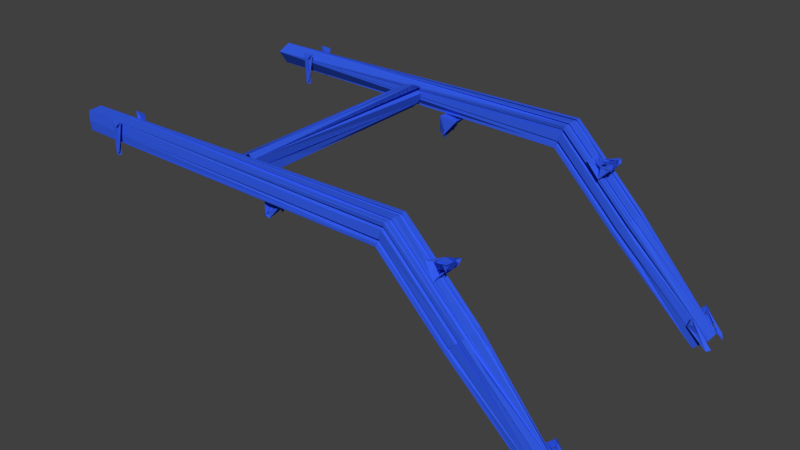 # Source: arms_simple.blend  (saved by Blender 2.77.0; exported with 4.5.12 LTS)
import bpy
from mathutils import Matrix  # noqa: F401  (used for matrix-valued properties, if any)

bpy.ops.wm.read_factory_settings(use_empty=True)
scene = bpy.context.scene
scene.name = 'Scene'

# ---- collections
col_collection_1 = bpy.data.collections.new('Collection 1'); scene.collection.children.link(col_collection_1)

# ---- materials (node trees are filled in below, after node groups)
mat_material = bpy.data.materials.new('Material')
mat_material.alpha_threshold = 0.0
mat_material.use_transparent_shadow = False
mat_material.diffuse_color = (0.03482, 0.1092, 0.8, 1.0)
mat_material.roughness = 0.5

# ---- material node trees

# ---- world
world_world = bpy.data.worlds.new('World'); scene.world = world_world
world_world.color = (0.05088, 0.05088, 0.05088)
world_world.use_sun_shadow = False
world_world.sun_shadow_jitter_overblur = 0.0
world_world.cycles.sampling_method = 'MANUAL'

# ---- meshes
me_arms = bpy.data.meshes.new('arms')
me_arms.from_pydata([(0.2565, 0.01992, -0.2815), (0.2587, 0.0306, -0.3119), (0.209, 0.02438, -0.2952), (0.2486, -0.008255, 0.07992), (0.2486, 0.0115, 0.06551), (0.2534, -0.00365, 0.07157), (0.252, -0.0001781, 0.07971), (0.2585, -0.005489, 0.08247), (0.2585, -0.009427, 0.07336), (0.2585, 0.003004, 0.0728), (0.2585, 0.02565, 0.04358), (0.2185, 0.02606, 0.04435), (0.2585, 0.02827, 0.08289), (0.2423, 0.02827, 0.07498), (0.237, 0.02509, 0.0783), (0.2175, 0.02943, 0.0767), (0.2421, 0.02533, 0.05323), (0.2359, 0.02509, 0.0725), (0.2385, 0.02509, 0.04904), (0.2449, 0.02192, 0.07818), (0.2283, 0.005507, 0.08339), (0.2185, -0.009515, 0.08071), (0.2283, -0.009553, 0.07243), (0.2185, 0.002916, 0.07055), (0.2305, 0.0216, 0.0568), (0.2185, -0.003289, 0.07879), (0.2242, -0.001838, 0.07523), (0.2283, -0.005173, 0.07539), (-0.2132, 0.03619, -0.2864), (-0.2232, 0.01509, -0.2981), (-0.268, 0.02448, -0.2953), (-0.2209, -0.01758, 0.07445), (-0.2196, 0.01391, 0.08018), (-0.269, -0.003484, 0.07665), (0.2204, -0.2722, -0.5245), (0.2231, -0.2293, -0.4682), (0.2205, -0.2113, -0.4861), (0.2253, -0.2113, -0.4861), (0.2227, -0.2258, -0.4861), (0.2205, -0.2318, -0.4831), (0.2222, -0.2436, -0.5042), (0.2236, -0.2306, -0.4896), (0.2176, -0.2606, -0.5212), (0.2232, -0.2482, -0.5004), (0.2253, -0.2305, -0.4827), (0.2271, -0.2612, -0.5187), (0.2824, -0.2661, -0.5215), (0.2785, -0.2295, -0.4723), (0.2801, -0.2113, -0.4861), (0.2753, -0.2234, -0.4871), (0.2801, -0.236, -0.4997), (0.2801, -0.2268, -0.4831), (0.2778, -0.2293, -0.4897), (0.2781, -0.2453, -0.5075), (0.2753, -0.2325, -0.4839), (0.2777, -0.2648, -0.5293), (0.2753, -0.2453, -0.5012), (0.2529, 0.001771, 0.06675), (0.2617, -0.007948, 0.09068), (0.2079, -0.003484, 0.07665), (-0.2801, -0.2722, -0.5245), (-0.2775, -0.2293, -0.4682), (-0.28, -0.2113, -0.4861), (-0.2753, -0.2113, -0.4861), (-0.2778, -0.2258, -0.4861), (-0.28, -0.2318, -0.4831), (-0.2783, -0.2436, -0.5042), (-0.2769, -0.2306, -0.4896), (-0.2829, -0.2606, -0.5212), (-0.2773, -0.2482, -0.5004), (-0.2753, -0.2305, -0.4827), (-0.2734, -0.2612, -0.5187), (-0.2221, -0.2326, -0.4783), (-0.2205, -0.2113, -0.4861), (-0.2253, -0.2234, -0.4871), (-0.2205, -0.236, -0.4997), (-0.2205, -0.2268, -0.4831), (-0.217, -0.2662, -0.5215), (-0.2227, -0.2293, -0.4897), (-0.2225, -0.2453, -0.5075), (-0.2253, -0.2325, -0.4839), (-0.2249, -0.265, -0.5278), (-0.2253, -0.2453, -0.5012), (-0.2283, -0.008255, 0.07992), (-0.2283, -0.004411, 0.07197), (-0.2249, -0.0001781, 0.07971), (-0.2184, -0.005489, 0.08247), (-0.2184, -0.009427, 0.07336), (-0.2184, 0.003004, 0.0728), (-0.2283, 0.02285, 0.04826), (-0.2184, 0.02565, 0.04358), (-0.2584, 0.02606, 0.04435), (-0.2184, 0.02827, 0.08289), (-0.2346, 0.02827, 0.07498), (-0.2406, 0.02509, 0.07802), (-0.2577, 0.02983, 0.0783), (-0.2347, 0.02509, 0.0528), (-0.2406, 0.0255, 0.07251), (-0.2403, 0.02541, 0.04933), (-0.2319, 0.02192, 0.07756), (-0.2486, 0.005507, 0.08339), (-0.2584, -0.009515, 0.08071), (-0.2486, -0.009553, 0.07243), (-0.2584, 0.002916, 0.07055), (-0.2467, 0.02158, 0.05675), (-0.2584, -0.003289, 0.07879), (-0.2527, -0.001838, 0.07523), (-0.2486, -0.005173, 0.07539), (-0.2272, 0.02909, -0.2996), (-0.2224, 0.02912, -0.297), (-0.2174, 0.02238, -0.3011), (-0.2194, 0.02992, -0.2935), (-0.2193, 0.02032, -0.279), (-0.2174, 0.02709, -0.2514), (-0.2574, 0.0269, -0.2518), (-0.2174, -0.002557, -0.2774), (-0.2341, 0.007176, -0.2738), (-0.2552, 0.007976, -0.281), (-0.2339, 0.01985, -0.259), (-0.2404, 0.005847, -0.272), (-0.2404, 0.01777, -0.257), (-0.2386, 0.02386, -0.2559), (-0.2287, 0.003803, -0.28), (-0.2485, 0.009265, -0.2901), (-0.2574, 0.02296, -0.2997), (-0.2574, 0.03171, -0.2969), (-0.2475, 0.0301, -0.2971), (-0.2475, 0.02288, -0.2902), (-0.2522, 0.02153, -0.2623), (-0.2534, 0.02522, -0.2954), (0.2174, 0.01322, 0.4439), (0.2231, 0.07827, 0.4572), (0.2233, 0.07827, 0.4318), (0.2205, 0.06861, 0.4424), (0.2205, 0.06587, 0.4482), (0.2225, 0.03696, 0.4426), (0.2205, 0.04321, 0.4424), (0.2205, 0.06222, 0.4429), (0.2231, 0.04017, 0.4482), (0.2253, 0.05233, 0.4465), (0.2253, 0.06891, 0.4429), (0.2257, 0.0138, 0.4472), (0.283, 0.011, 0.4482), (0.2779, 0.07827, 0.4572), (0.2779, 0.07827, 0.4318), (0.2801, 0.06526, 0.4482), (0.2801, 0.06891, 0.4429), (0.2824, 0.01945, 0.4408), (0.2782, 0.04143, 0.4481), (0.2773, 0.03683, 0.4431), (0.2801, 0.06252, 0.4424), (0.2753, 0.06587, 0.4482), (0.276, 0.01062, 0.4432), (0.2753, 0.0534, 0.4465), (0.2753, 0.06861, 0.4424), (-0.2253, 0.04509, -0.1828), (-0.2258, 0.04416, -0.1824), (-0.2269, 0.04416, -0.1824), (-0.2266, 0.04405, -0.1824), (-0.2263, 0.04402, -0.1824), (-0.2274, 0.04509, -0.1828), (-0.2278, 0.048, -0.184), (-0.2282, 0.04818, -0.1841), (-0.2287, 0.04815, -0.1841), (-0.2291, 0.04791, -0.184), (-0.2325, 0.04456, -0.1826), (-0.2331, 0.04353, -0.1822), (-0.2334, 0.04231, -0.1817), (-0.2334, 0.03922, -0.1804), (-0.2331, 0.038, -0.1799), (-0.2325, 0.03698, -0.1794), (-0.2291, 0.03363, -0.1781), (-0.2287, 0.03338, -0.178), (-0.2282, 0.03335, -0.1779), (-0.2278, 0.03353, -0.178), (-0.2275, 0.03388, -0.1782), (-0.2274, 0.03434, -0.1784), (-0.2274, 0.03645, -0.1792), (-0.2262, 0.03768, -0.1797), (-0.2253, 0.03645, -0.1792), (-0.2253, 0.03027, -0.1767), (-0.2255, 0.02927, -0.1763), (-0.2273, 0.02827, -0.1758), (-0.2334, 0.02827, -0.1758), (-0.2337, 0.0283, -0.1759), (-0.234, 0.02841, -0.1759), (-0.2344, 0.0288, -0.1761), (-0.2344, 0.02987, -0.1765), (-0.234, 0.03026, -0.1767), (-0.2337, 0.03037, -0.1767), (-0.2334, 0.03041, -0.1767), (-0.2313, 0.03041, -0.1767), (-0.2309, 0.03051, -0.1768), (-0.2305, 0.03082, -0.1769), (-0.2304, 0.03171, -0.1773), (-0.2306, 0.03211, -0.1774), (-0.234, 0.03546, -0.1788), (-0.235, 0.03615, -0.1791), (-0.2362, 0.03639, -0.1792), (-0.2415, 0.03546, -0.1788), (-0.2449, 0.03211, -0.1774), (-0.2451, 0.03172, -0.1773), (-0.2421, 0.03041, -0.1767), (-0.2418, 0.03037, -0.1767), (-0.2415, 0.03026, -0.1767), (-0.2412, 0.02987, -0.1765), (-0.241, 0.02934, -0.1763), (-0.2415, 0.02841, -0.1759), (-0.2421, 0.02827, -0.1758), (-0.2418, 0.0283, -0.1759), (-0.2503, 0.02827, -0.1758), (-0.2584, 0.02827, -0.1758), (-0.2503, 0.03139, 0.5377), (-0.2587, 0.0283, -0.1759), (-0.259, 0.02841, -0.1759), (-0.2594, 0.0288, -0.1761), (-0.2595, 0.02934, -0.1763), (-0.259, 0.03026, -0.1767), (-0.2587, 0.03037, -0.1767), (-0.2584, 0.03041, -0.1767), (-0.2563, 0.03041, -0.1767), (-0.2559, 0.03051, -0.1768), (-0.2555, 0.03082, -0.1769), (-0.2553, 0.03125, -0.1771), (-0.2554, 0.03171, -0.1773), (-0.2556, 0.03211, -0.1774), (-0.259, 0.03546, -0.1788), (-0.26, 0.03615, -0.1791), (-0.2612, 0.03639, -0.1792), (-0.2643, 0.03639, -0.1792), (-0.2665, 0.03546, -0.1788), (-0.2699, 0.03211, -0.1774), (-0.2701, 0.03172, -0.1773), (-0.27, 0.03082, -0.1769), (-0.2696, 0.03052, -0.1768), (-0.2692, 0.03041, -0.1767), (-0.266, 0.02934, -0.1763), (-0.2662, 0.0288, -0.1761), (-0.2671, 0.02827, -0.1758), (-0.2733, 0.02827, -0.1758), (-0.274, 0.02842, -0.1759), (-0.2747, 0.02885, -0.1761), (-0.2751, 0.0295, -0.1763), (-0.2753, 0.03027, -0.1767), (-0.2753, 0.03645, -0.1792), (-0.2747, 0.03737, -0.1796), (-0.2742, 0.03752, -0.1797), (-0.2739, 0.03748, -0.1797), (-0.2737, 0.03737, -0.1796), (-0.2731, 0.03645, -0.1792), (-0.2731, 0.03434, -0.1784), (-0.273, 0.03388, -0.1782), (-0.2727, 0.03353, -0.178), (-0.2723, 0.03335, -0.1779), (-0.2718, 0.03338, -0.178), (-0.2714, 0.03363, -0.1781), (-0.2708, 0.05312, 0.5377), (-0.2681, 0.03698, -0.1794), (-0.2674, 0.038, -0.1799), (-0.2674, 0.04353, -0.1822), (-0.2681, 0.04456, -0.1826), (-0.2714, 0.0479, -0.184), (-0.2718, 0.04815, -0.1841), (-0.2723, 0.04818, -0.1841), (-0.2727, 0.048, -0.184), (-0.273, 0.04765, -0.1839), (-0.2731, 0.0472, -0.1837), (-0.2731, 0.04509, -0.1828), (-0.2737, 0.04416, -0.1824), (-0.2747, 0.04416, -0.1824), (-0.2742, 0.04402, -0.1824), (-0.2739, 0.04405, -0.1824), (-0.2753, 0.04509, -0.1828), (-0.2753, 0.06145, -0.1896), (-0.2753, 0.05327, -0.1862), (-0.2747, 0.06237, -0.19), (-0.2739, 0.06248, -0.19), (-0.2731, 0.06145, -0.1896), (-0.2731, 0.05934, -0.1887), (-0.273, 0.05888, -0.1885), (-0.2727, 0.05853, -0.1884), (-0.2723, 0.05835, -0.1883), (-0.2718, 0.05838, -0.1883), (-0.2714, 0.05863, -0.1884), (-0.2681, 0.06198, -0.1898), (-0.2674, 0.063, -0.1902), (-0.2671, 0.06422, -0.1907), (-0.2671, 0.06731, -0.192), (-0.2674, 0.06853, -0.1925), (-0.2681, 0.06956, -0.1929), (-0.2714, 0.0729, -0.1943), (-0.2718, 0.07315, -0.1944), (-0.2723, 0.07318, -0.1944), (-0.2727, 0.073, -0.1944), (-0.273, 0.07265, -0.1942), (-0.2731, 0.0722, -0.194), (-0.2731, 0.07009, -0.1932), (-0.2747, 0.06916, -0.1928), (-0.2742, 0.06902, -0.1927), (-0.2753, 0.07009, -0.1932), (-0.2753, 0.07627, -0.1957), (-0.275, 0.07727, -0.1961), (-0.2743, 0.078, -0.1964), (-0.2733, 0.07827, -0.1965), (-0.258, 0.07406, 0.5377), (-0.2671, 0.07827, -0.1965), (-0.2668, 0.07823, -0.1965), (-0.266, 0.0772, -0.1961), (-0.2662, 0.07666, -0.1959), (-0.2671, 0.07613, -0.1957), (-0.2668, 0.07616, -0.1957), (-0.2692, 0.07613, -0.1957), (-0.2696, 0.07602, -0.1956), (-0.27, 0.07571, -0.1955), (-0.2701, 0.07482, -0.1951), (-0.2699, 0.07442, -0.195), (-0.2665, 0.07107, -0.1936), (-0.2655, 0.07038, -0.1933), (-0.2643, 0.07014, -0.1932), (-0.2612, 0.07014, -0.1932), (-0.26, 0.07038, -0.1933), (-0.259, 0.07107, -0.1936), (-0.2556, 0.07442, -0.195), (-0.2554, 0.07482, -0.1951), (-0.259, 0.07627, -0.1957), (-0.2594, 0.07666, -0.1959), (-0.2595, 0.0772, -0.1961), (-0.259, 0.07812, -0.1965), (-0.2584, 0.07827, -0.1965), (-0.2503, 0.07827, -0.1965), (-0.2421, 0.07827, -0.1965), (-0.2418, 0.07823, -0.1965), (-0.2415, 0.07812, -0.1965), (-0.2412, 0.07773, -0.1963), (-0.241, 0.0772, -0.1961), (-0.2412, 0.07666, -0.1959), (-0.2415, 0.07627, -0.1957), (-0.2421, 0.07613, -0.1957), (-0.2418, 0.07616, -0.1957), (-0.2442, 0.07613, -0.1957), (-0.2446, 0.07602, -0.1956), (-0.245, 0.07571, -0.1955), (-0.2452, 0.07528, -0.1953), (-0.2451, 0.07482, -0.1951), (-0.2449, 0.07442, -0.195), (-0.2415, 0.07107, -0.1936), (-0.2405, 0.07038, -0.1933), (-0.2393, 0.07014, -0.1932), (-0.2362, 0.07014, -0.1932), (-0.235, 0.07038, -0.1933), (-0.234, 0.07107, -0.1936), (-0.2306, 0.07442, -0.195), (-0.2304, 0.07482, -0.1951), (-0.2303, 0.07528, -0.1953), (-0.2305, 0.07571, -0.1955), (-0.2309, 0.07602, -0.1956), (-0.2313, 0.07613, -0.1957), (-0.2337, 0.07616, -0.1957), (-0.234, 0.07627, -0.1957), (-0.2344, 0.07666, -0.1959), (-0.2345, 0.0772, -0.1961), (-0.234, 0.07812, -0.1965), (-0.2337, 0.07823, -0.1965), (-0.2334, 0.07827, -0.1965), (-0.2273, 0.07827, -0.1965), (-0.2263, 0.078, -0.1964), (-0.2255, 0.07727, -0.1961), (-0.2253, 0.07627, -0.1957), (-0.2294, 0.06106, 0.5377), (-0.2253, 0.07009, -0.1932), (-0.2269, 0.06916, -0.1928), (-0.2263, 0.06902, -0.1927), (-0.2274, 0.07009, -0.1932), (-0.2274, 0.0722, -0.194), (-0.2275, 0.07265, -0.1942), (-0.2278, 0.073, -0.1944), (-0.2282, 0.07318, -0.1944), (-0.2287, 0.07315, -0.1944), (-0.2291, 0.07291, -0.1943), (-0.2325, 0.06956, -0.1929), (-0.2331, 0.06853, -0.1925), (-0.2334, 0.06731, -0.192), (-0.2334, 0.06422, -0.1907), (-0.2331, 0.063, -0.1902), (-0.2325, 0.06198, -0.1898), (-0.2291, 0.05863, -0.1884), (-0.2287, 0.05838, -0.1883), (-0.2282, 0.05835, -0.1883), (-0.2278, 0.05853, -0.1884), (-0.2275, 0.05888, -0.1885), (-0.2274, 0.05934, -0.1887), (-0.2274, 0.06145, -0.1896), (-0.2263, 0.06252, -0.19), (-0.2258, 0.06237, -0.19), (-0.2253, 0.06145, -0.1896), (-0.2275, 0.05582, -0.1872), (-0.2296, 0.05643, -0.1875), (-0.2306, 0.05711, -0.1878), (-0.234, 0.06046, -0.1892), (-0.235, 0.06115, -0.1895), (-0.2362, 0.06139, -0.1896), (-0.2399, 0.06139, -0.1896), (-0.2408, 0.06156, -0.1896), (-0.242, 0.06276, -0.1901), (-0.2421, 0.0636, -0.1905), (-0.2421, 0.06731, -0.192), (-0.2424, 0.06853, -0.1925), (-0.2431, 0.06956, -0.1929), (-0.2464, 0.07289, -0.1943), (-0.2471, 0.07392, -0.1947), (-0.2478, 0.07607, -0.1956), (-0.2524, 0.07613, -0.1957), (-0.2526, 0.0761, -0.1956), (-0.2534, 0.07392, -0.1947), (-0.2541, 0.07289, -0.1943), (-0.2575, 0.06956, -0.1929), (-0.2581, 0.06853, -0.1925), (-0.2584, 0.06731, -0.192), (-0.2584, 0.0636, -0.1905), (-0.2606, 0.06139, -0.1896), (-0.26, 0.06147, -0.1896), (-0.2643, 0.06139, -0.1896), (-0.2655, 0.06115, -0.1895), (-0.2665, 0.06046, -0.1892), (-0.2699, 0.05711, -0.1878), (-0.2709, 0.05643, -0.1875), (-0.2726, 0.05614, -0.1874), (-0.2729, 0.05597, -0.1873), (-0.2731, 0.05573, -0.1872), (-0.2729, 0.05056, -0.1851), (-0.2726, 0.05039, -0.185), (-0.2709, 0.0501, -0.1849), (-0.2699, 0.04942, -0.1846), (-0.2665, 0.04607, -0.1832), (-0.2655, 0.04538, -0.1829), (-0.2643, 0.04514, -0.1828), (-0.2606, 0.04514, -0.1828), (-0.2597, 0.04497, -0.1828), (-0.2586, 0.04378, -0.1823), (-0.2584, 0.04293, -0.1819), (-0.2584, 0.03922, -0.1804), (-0.2581, 0.038, -0.1799), (-0.2575, 0.03698, -0.1794), (-0.2541, 0.03364, -0.1781), (-0.2534, 0.03261, -0.1776), (-0.2527, 0.03046, -0.1767), (-0.2481, 0.03041, -0.1767), (-0.2479, 0.03043, -0.1767), (-0.2471, 0.03261, -0.1776), (-0.2464, 0.03364, -0.1781), (-0.2431, 0.03698, -0.1794), (-0.2424, 0.038, -0.1799), (-0.2421, 0.03922, -0.1804), (-0.2421, 0.04293, -0.1819), (-0.2405, 0.04507, -0.1828), (-0.2399, 0.04514, -0.1828), (-0.2362, 0.04514, -0.1828), (-0.235, 0.04538, -0.1829), (-0.234, 0.04607, -0.1832), (-0.2306, 0.04942, -0.1846), (-0.2296, 0.0501, -0.1849), (-0.2278, 0.05044, -0.185), (-0.2275, 0.05072, -0.1851), (-0.2274, 0.0511, -0.1853), (-0.2615, 0.0636, -0.1905), (-0.2606, 0.06452, -0.1909), (-0.2603, 0.06577, -0.1914), (-0.2606, 0.06702, -0.1919), (-0.2615, 0.06793, -0.1923), (-0.2621, 0.06818, -0.1924), (-0.2628, 0.06827, -0.1924), (-0.2634, 0.06818, -0.1924), (-0.264, 0.06793, -0.1923), (-0.2649, 0.06702, -0.1919), (-0.2653, 0.06577, -0.1914), (-0.2649, 0.06452, -0.1909), (-0.264, 0.0636, -0.1905), (-0.2621, 0.06335, -0.1904), (-0.2628, 0.06327, -0.1903), (-0.2634, 0.06335, -0.1904), (-0.2615, 0.0386, -0.1801), (-0.2606, 0.03952, -0.1805), (-0.2603, 0.04077, -0.181), (-0.2606, 0.04202, -0.1815), (-0.2615, 0.04293, -0.1819), (-0.2621, 0.04318, -0.182), (-0.2628, 0.04327, -0.182), (-0.2634, 0.04318, -0.182), (-0.264, 0.04293, -0.1819), (-0.2649, 0.04202, -0.1815), (-0.2653, 0.04077, -0.181), (-0.2649, 0.03952, -0.1805), (-0.2621, 0.03835, -0.18), (-0.2628, 0.03827, -0.18), (-0.2365, 0.0386, -0.1801), (-0.2356, 0.03952, -0.1805), (-0.2353, 0.04077, -0.181), (-0.2356, 0.04202, -0.1815), (-0.2365, 0.04293, -0.1819), (-0.2371, 0.04318, -0.182), (-0.2378, 0.04327, -0.182), (-0.2384, 0.04318, -0.182), (-0.239, 0.04293, -0.1819), (-0.2399, 0.04202, -0.1815), (-0.2403, 0.04077, -0.181), (-0.2399, 0.03952, -0.1805), (-0.2371, 0.03835, -0.18), (-0.2378, 0.03827, -0.18), (-0.2365, 0.0636, -0.1905), (-0.2356, 0.06452, -0.1909), (-0.2353, 0.06577, -0.1914), (-0.2356, 0.06702, -0.1919), (-0.2365, 0.06793, -0.1923), (-0.2371, 0.06818, -0.1924), (-0.2378, 0.06827, -0.1924), (-0.2384, 0.06818, -0.1924), (-0.239, 0.06793, -0.1923), (-0.2399, 0.06702, -0.1919), (-0.2403, 0.06577, -0.1914), (-0.2399, 0.06452, -0.1909), (-0.239, 0.0636, -0.1905), (-0.2371, 0.06335, -0.1904), (-0.2378, 0.06327, -0.1903), (-0.2384, 0.06335, -0.1904), (-0.2253, 0.05327, -0.1862), (-0.2274, -0.09394, -0.3218), (-0.2269, -0.0946, -0.3212), (-0.2253, -0.09394, -0.3218), (-0.2291, -0.09195, -0.3238), (-0.2287, -0.09177, -0.324), (-0.2325, -0.09431, -0.3215), (-0.2334, -0.0959, -0.3199), (-0.2331, -0.09504, -0.3207), (-0.2334, -0.09809, -0.3177), (-0.2291, -0.102, -0.3137), (-0.2274, -0.1015, -0.3142), (-0.2275, -0.1019, -0.3139), (-0.2278, -0.1021, -0.3137), (-0.2282, -0.1022, -0.3135), (-0.2287, -0.1022, -0.3136), (-0.2274, -0.1, -0.3157), (-0.2253, -0.1, -0.3157), (-0.2262, -0.09914, -0.3166), (-0.2264, 0.03774, -0.1798), (-0.2253, -0.1044, -0.3113), (-0.2273, -0.1058, -0.3099), (-0.2263, -0.1056, -0.3101), (-0.2255, -0.1051, -0.3106), (-0.2334, -0.1058, -0.3099), (-0.2334, -0.1043, -0.3114), (-0.2344, -0.1047, -0.3111), (-0.2345, -0.1051, -0.3107), (-0.2313, -0.1043, -0.3114), (-0.2306, -0.1031, -0.3127), (-0.2304, -0.1034, -0.3124), (-0.2305, -0.104, -0.3117), (-0.2309, -0.1042, -0.3115), (-0.2362, -0.1001, -0.3157), (-0.235, -0.1003, -0.3155), (-0.2393, -0.1001, -0.3157), (-0.2449, -0.1031, -0.3127), (-0.2451, -0.1034, -0.3124), (-0.2421, -0.1043, -0.3114), (-0.2421, -0.1058, -0.3099), (-0.241, -0.1051, -0.3107), (-0.2412, -0.1047, -0.3111), (-0.2584, -0.1058, -0.3099), (-0.2503, -0.1058, -0.3099), (-0.2584, -0.1043, -0.3114), (-0.2594, -0.1047, -0.3111), (-0.2594, -0.1055, -0.3103), (-0.2563, -0.1043, -0.3114), (-0.2556, -0.1031, -0.3127), (-0.2554, -0.1034, -0.3124), (-0.2553, -0.1037, -0.312), (-0.2555, -0.104, -0.3117), (-0.2559, -0.1042, -0.3115), (-0.259, -0.1007, -0.315), (-0.2612, -0.1001, -0.3157), (-0.26, -0.1003, -0.3155), (-0.2643, -0.1001, -0.3157), (-0.2699, -0.1031, -0.3127), (-0.2692, -0.1043, -0.3114), (-0.2696, -0.1042, -0.3115), (-0.27, -0.104, -0.3117), (-0.2702, -0.1037, -0.312), (-0.2701, -0.1034, -0.3124), (-0.2671, -0.1058, -0.3099), (-0.266, -0.1051, -0.3107), (-0.2665, -0.1044, -0.3113), (-0.2733, -0.1058, -0.3099), (-0.2753, -0.1044, -0.3113), (-0.2751, -0.105, -0.3108), (-0.2747, -0.1054, -0.3103), (-0.274, -0.1057, -0.31), (-0.2753, -0.1, -0.3157), (-0.2731, -0.1, -0.3157), (-0.2737, -0.09939, -0.3164), (-0.2747, -0.09939, -0.3164), (-0.2751, -0.09967, -0.3161), (-0.2731, -0.1015, -0.3142), (-0.2714, -0.102, -0.3137), (-0.2718, -0.1022, -0.3136), (-0.2727, -0.1021, -0.3137), (-0.273, -0.1019, -0.3139), (-0.2674, -0.09895, -0.3168), (-0.2714, -0.09195, -0.3238), (-0.2731, -0.09245, -0.3233), (-0.273, -0.09213, -0.3236), (-0.2727, -0.09188, -0.3239), (-0.2723, -0.09175, -0.324), (-0.2718, -0.09177, -0.324), (-0.2731, -0.09394, -0.3218), (-0.2753, -0.09394, -0.3218), (-0.2737, -0.0946, -0.3212), (-0.2753, -0.08816, -0.3276), (-0.2753, -0.08237, -0.3334), (-0.2731, -0.08237, -0.3334), (-0.2733, -0.08199, -0.3338), (-0.2742, -0.08161, -0.3342), (-0.2747, -0.08172, -0.3341), (-0.2731, -0.08386, -0.3319), (-0.2714, -0.08437, -0.3314), (-0.2718, -0.08454, -0.3312), (-0.2723, -0.08456, -0.3312), (-0.2727, -0.08443, -0.3313), (-0.273, -0.08418, -0.3316), (-0.2714, -0.07427, -0.3415), (-0.2731, -0.07477, -0.341), (-0.273, -0.07445, -0.3413), (-0.2727, -0.0742, -0.3416), (-0.2723, -0.07407, -0.3417), (-0.2718, -0.0741, -0.3417), (-0.2731, -0.07626, -0.3395), (-0.2753, -0.07626, -0.3395), (-0.2751, -0.07664, -0.3391), (-0.2742, -0.07702, -0.3387), (-0.2737, -0.07692, -0.3389), (-0.2753, -0.07189, -0.3439), (-0.2733, -0.07048, -0.3453), (-0.2743, -0.07067, -0.3451), (-0.275, -0.07119, -0.3446), (-0.2671, -0.07048, -0.3453), (-0.2671, -0.07199, -0.3438), (-0.2665, -0.07189, -0.3439), (-0.2662, -0.07161, -0.3442), (-0.266, -0.07123, -0.3445), (-0.2665, -0.07058, -0.3452), (-0.2692, -0.07199, -0.3438), (-0.2699, -0.0732, -0.3426), (-0.27, -0.07228, -0.3435), (-0.2696, -0.07207, -0.3437), (-0.2643, -0.07622, -0.3395), (-0.2655, -0.07605, -0.3397), (-0.2612, -0.07622, -0.3395), (-0.259, -0.07557, -0.3402), (-0.26, -0.07605, -0.3397), (-0.2556, -0.0732, -0.3426), (-0.2554, -0.07292, -0.3429), (-0.2584, -0.07199, -0.3438), (-0.2584, -0.07048, -0.3453), (-0.259, -0.07058, -0.3452), (-0.2595, -0.07123, -0.3445), (-0.2594, -0.07161, -0.3442), (-0.2421, -0.07048, -0.3453), (-0.2503, -0.07048, -0.3453), (-0.2415, -0.07189, -0.3439), (-0.2412, -0.07161, -0.3442), (-0.2442, -0.07199, -0.3438), (-0.2449, -0.0732, -0.3426), (-0.2451, -0.07292, -0.3429), (-0.2452, -0.07259, -0.3432), (-0.245, -0.07228, -0.3435), (-0.2446, -0.07207, -0.3437), (-0.2415, -0.07557, -0.3402), (-0.2393, -0.07622, -0.3395), (-0.2405, -0.07605, -0.3397), (-0.2362, -0.07622, -0.3395), (-0.235, -0.07605, -0.3397), (-0.2306, -0.0732, -0.3426), (-0.2313, -0.07199, -0.3438), (-0.2309, -0.07207, -0.3437), (-0.2305, -0.07228, -0.3435), (-0.2303, -0.07259, -0.3432), (-0.2304, -0.07292, -0.3429), (-0.2334, -0.07199, -0.3438), (-0.2334, -0.07048, -0.3453), (-0.2345, -0.07123, -0.3445), (-0.2344, -0.07161, -0.3442), (-0.2273, -0.07048, -0.3453), (-0.2253, -0.07189, -0.3439), (-0.2255, -0.07119, -0.3446), (-0.2263, -0.07067, -0.3451), (-0.2253, -0.07626, -0.3395), (-0.2274, -0.07626, -0.3395), (-0.2263, -0.07702, -0.3387), (-0.2274, -0.07477, -0.341), (-0.2291, -0.07427, -0.3415), (-0.2287, -0.0741, -0.3417), (-0.2278, -0.0742, -0.3416), (-0.2275, -0.07445, -0.3413), (-0.2334, -0.07822, -0.3375), (-0.2334, -0.08041, -0.3354), (-0.2325, -0.082, -0.3338), (-0.2331, -0.08127, -0.3345), (-0.2291, -0.08436, -0.3314), (-0.2282, -0.08456, -0.3312), (-0.2287, -0.08454, -0.3312), (-0.2274, -0.08237, -0.3334), (-0.2253, -0.08237, -0.3334), (-0.2258, -0.08172, -0.3341), (-0.2269, -0.08172, -0.3341), (-0.2275, -0.08635, -0.3294), (-0.2274, -0.08662, -0.3291), (-0.2306, -0.08544, -0.3303), (-0.2296, -0.08592, -0.3299), (-0.234, -0.08307, -0.3327), (-0.2362, -0.08241, -0.3334), (-0.235, -0.08258, -0.3332), (-0.2399, -0.08241, -0.3334), (-0.2421, -0.08085, -0.3349), (-0.242, -0.08145, -0.3343), (-0.2408, -0.08229, -0.3335), (-0.2421, -0.07822, -0.3375), (-0.2431, -0.07664, -0.3391), (-0.2424, -0.07736, -0.3384), (-0.2464, -0.07428, -0.3415), (-0.2471, -0.07355, -0.3422), (-0.2478, -0.07203, -0.3437), (-0.2524, -0.07199, -0.3438), (-0.2528, -0.07206, -0.3437), (-0.2541, -0.07428, -0.3415), (-0.2534, -0.07355, -0.3422), (-0.2575, -0.07664, -0.3391), (-0.2584, -0.07822, -0.3375), (-0.2581, -0.07736, -0.3384), (-0.2584, -0.08085, -0.3349), (-0.2606, -0.08241, -0.3334), (-0.2587, -0.08163, -0.3341), (-0.2643, -0.08241, -0.3334), (-0.2655, -0.08258, -0.3332), (-0.2699, -0.08543, -0.3303), (-0.2709, -0.08591, -0.3299), (-0.2731, -0.08642, -0.3294), (-0.2731, -0.0899, -0.3259), (-0.2699, -0.09088, -0.3249), (-0.2709, -0.0904, -0.3254), (-0.2643, -0.0939, -0.3219), (-0.2655, -0.09373, -0.322), (-0.2606, -0.0939, -0.3219), (-0.2584, -0.09546, -0.3203), (-0.2584, -0.09809, -0.3177), (-0.2575, -0.09967, -0.3161), (-0.2581, -0.09895, -0.3168), (-0.2541, -0.102, -0.3137), (-0.2534, -0.1028, -0.313), (-0.2527, -0.1043, -0.3115), (-0.2481, -0.1043, -0.3114), (-0.2477, -0.1042, -0.3115), (-0.2464, -0.102, -0.3137), (-0.2471, -0.1028, -0.313), (-0.2421, -0.09809, -0.3177), (-0.2424, -0.09895, -0.3168), (-0.2421, -0.09546, -0.3203), (-0.2399, -0.0939, -0.3219), (-0.2362, -0.0939, -0.3219), (-0.234, -0.09324, -0.3225), (-0.235, -0.09373, -0.322), (-0.2306, -0.09088, -0.3249), (-0.2296, -0.0904, -0.3254), (-0.2274, -0.08969, -0.3261), (-0.2275, -0.08996, -0.3258), (-0.2628, -0.07755, -0.3382), (-0.2615, -0.07779, -0.338), (-0.2606, -0.07843, -0.3373), (-0.2603, -0.07932, -0.3365), (-0.2606, -0.0802, -0.3356), (-0.2615, -0.08085, -0.3349), (-0.2628, -0.08108, -0.3347), (-0.264, -0.07779, -0.338), (-0.2649, -0.07843, -0.3373), (-0.2653, -0.07932, -0.3365), (-0.2649, -0.0802, -0.3356), (-0.264, -0.08085, -0.3349), (-0.2628, -0.09523, -0.3205), (-0.2615, -0.09546, -0.3203), (-0.2606, -0.09611, -0.3197), (-0.2603, -0.09699, -0.3188), (-0.2606, -0.09788, -0.3179), (-0.2615, -0.09853, -0.3172), (-0.2628, -0.09876, -0.317), (-0.264, -0.09546, -0.3203), (-0.2649, -0.09611, -0.3197), (-0.2653, -0.09699, -0.3188), (-0.2649, -0.09788, -0.3179), (-0.264, -0.09853, -0.3172), (-0.2378, -0.09523, -0.3205), (-0.2365, -0.09546, -0.3203), (-0.2356, -0.09611, -0.3197), (-0.2353, -0.09699, -0.3188), (-0.2356, -0.09788, -0.3179), (-0.2365, -0.09853, -0.3172), (-0.2378, -0.09876, -0.317), (-0.239, -0.09546, -0.3203), (-0.2399, -0.09611, -0.3197), (-0.2403, -0.09699, -0.3188), (-0.2399, -0.09788, -0.3179), (-0.239, -0.09853, -0.3172), (-0.2378, -0.07755, -0.3382), (-0.2365, -0.07779, -0.338), (-0.2356, -0.07843, -0.3373), (-0.2353, -0.07932, -0.3365), (-0.2356, -0.0802, -0.3356), (-0.2365, -0.08085, -0.3349), (-0.2378, -0.08108, -0.3347), (-0.239, -0.07779, -0.338), (-0.2399, -0.07843, -0.3373), (-0.2403, -0.07932, -0.3365), (-0.2399, -0.0802, -0.3356), (-0.239, -0.08085, -0.3349), (-0.2253, -0.08816, -0.3276), (-0.2291, -0.265, -0.5044), (-0.2305, -0.2788, -0.4905), (-0.2264, -0.09915, -0.3166), (-0.2507, -0.28, -0.4893), (-0.2707, -0.2796, -0.4897), (-0.2712, -0.2653, -0.504), (-0.2575, -0.2496, -0.5197), (-0.2307, -0.2509, -0.5184), (0.2753, -0.08237, -0.3334), (0.2751, -0.08199, -0.3338), (0.2748, -0.08172, -0.3341), (0.2742, -0.08161, -0.3342), (0.2732, -0.08237, -0.3334), (0.2723, -0.08456, -0.3312), (0.2718, -0.08454, -0.3312), (0.2714, -0.08437, -0.3314), (0.27, -0.251, -0.5183), (0.2681, -0.082, -0.3338), (0.2674, -0.08127, -0.3345), (0.2672, -0.08041, -0.3354), (0.2672, -0.07822, -0.3375), (0.2674, -0.07736, -0.3384), (0.2681, -0.07664, -0.3391), (0.2714, -0.07427, -0.3415), (0.2718, -0.0741, -0.3417), (0.2723, -0.07407, -0.3417), (0.2727, -0.0742, -0.3416), (0.273, -0.07445, -0.3413), (0.2732, -0.07477, -0.341), (0.2732, -0.07626, -0.3395), (0.2743, -0.07717, -0.3386), (0.2753, -0.07626, -0.3395), (0.2753, -0.07189, -0.3439), (0.275, -0.07119, -0.3446), (0.2743, -0.07067, -0.3451), (0.2733, -0.07048, -0.3453), (0.2671, -0.07048, -0.3453), (0.266, -0.07123, -0.3445), (0.2662, -0.07161, -0.3442), (0.2666, -0.07189, -0.3439), (0.2692, -0.07199, -0.3438), (0.2697, -0.07207, -0.3437), (0.27, -0.07228, -0.3435), (0.2702, -0.07292, -0.3429), (0.2699, -0.0732, -0.3426), (0.2666, -0.07557, -0.3402), (0.2656, -0.07605, -0.3397), (0.2643, -0.07622, -0.3395), (0.2612, -0.07622, -0.3395), (0.2557, -0.0732, -0.3426), (0.2554, -0.07292, -0.3429), (0.2585, -0.07199, -0.3438), (0.2594, -0.07161, -0.3442), (0.2595, -0.07123, -0.3445), (0.2585, -0.07048, -0.3453), (0.2503, -0.2503, -0.5191), (0.2421, -0.07048, -0.3453), (0.2503, -0.07048, -0.3453), (0.2412, -0.07086, -0.3449), (0.241, -0.07123, -0.3445), (0.2421, -0.07199, -0.3438), (0.2442, -0.07199, -0.3438), (0.2447, -0.07207, -0.3437), (0.245, -0.07228, -0.3435), (0.2452, -0.07259, -0.3432), (0.2452, -0.07292, -0.3429), (0.2449, -0.0732, -0.3426), (0.2416, -0.07557, -0.3402), (0.2406, -0.07605, -0.3397), (0.2393, -0.07622, -0.3395), (0.2362, -0.07622, -0.3395), (0.2307, -0.0732, -0.3426), (0.2304, -0.07292, -0.3429), (0.2304, -0.07259, -0.3432), (0.2306, -0.07228, -0.3435), (0.2309, -0.07207, -0.3437), (0.2314, -0.07199, -0.3438), (0.234, -0.07189, -0.3439), (0.2344, -0.07161, -0.3442), (0.2345, -0.07123, -0.3445), (0.2335, -0.07048, -0.3453), (0.2273, -0.07048, -0.3453), (0.2265, -0.07059, -0.3452), (0.2259, -0.07089, -0.3449), (0.2254, -0.07135, -0.3444), (0.2253, -0.07189, -0.3439), (0.2284, -0.2644, -0.5049), (0.2253, -0.07626, -0.3395), (0.2258, -0.07692, -0.3389), (0.2264, -0.07702, -0.3387), (0.2269, -0.07692, -0.3389), (0.2273, -0.07664, -0.3391), (0.2274, -0.07626, -0.3395), (0.2274, -0.07477, -0.341), (0.2275, -0.07445, -0.3413), (0.2278, -0.0742, -0.3416), (0.2287, -0.0741, -0.3417), (0.2291, -0.07427, -0.3415), (0.2332, -0.07736, -0.3384), (0.2334, -0.07822, -0.3375), (0.2334, -0.08041, -0.3354), (0.2332, -0.08127, -0.3345), (0.2325, -0.082, -0.3338), (0.2291, -0.08436, -0.3314), (0.2287, -0.08454, -0.3312), (0.2283, -0.08456, -0.3312), (0.2278, -0.08444, -0.3313), (0.2275, -0.08418, -0.3316), (0.2274, -0.08386, -0.3319), (0.2274, -0.08237, -0.3334), (0.2269, -0.08172, -0.3341), (0.2258, -0.08172, -0.3341), (0.2253, -0.08237, -0.3334), (0.2253, -0.09394, -0.3218), (0.2253, -0.08816, -0.3276), (0.2254, -0.09432, -0.3215), (0.2269, -0.0946, -0.3212), (0.2274, -0.09394, -0.3218), (0.2274, -0.09245, -0.3233), (0.2275, -0.09213, -0.3236), (0.2278, -0.09188, -0.3239), (0.2283, -0.09175, -0.324), (0.2287, -0.09177, -0.324), (0.2291, -0.09195, -0.3238), (0.2325, -0.09431, -0.3215), (0.2332, -0.09504, -0.3207), (0.2332, -0.09895, -0.3168), (0.2325, -0.09967, -0.3161), (0.2291, -0.102, -0.3137), (0.2287, -0.1022, -0.3136), (0.2283, -0.1022, -0.3135), (0.2278, -0.1021, -0.3137), (0.2275, -0.1019, -0.3139), (0.2274, -0.1015, -0.3142), (0.2274, -0.1, -0.3157), (0.2269, -0.09939, -0.3164), (0.2253, -0.1, -0.3157), (0.2253, -0.1044, -0.3113), (0.2256, -0.1051, -0.3106), (0.2273, -0.1058, -0.3099), (0.2335, -0.1058, -0.3099), (0.2345, -0.1051, -0.3107), (0.2344, -0.1047, -0.3111), (0.2335, -0.1043, -0.3114), (0.2314, -0.1043, -0.3114), (0.2309, -0.1042, -0.3115), (0.2306, -0.104, -0.3117), (0.2307, -0.1031, -0.3127), (0.234, -0.1007, -0.315), (0.235, -0.1003, -0.3155), (0.2362, -0.1001, -0.3157), (0.2393, -0.1001, -0.3157), (0.2449, -0.1031, -0.3127), (0.2452, -0.1034, -0.3124), (0.245, -0.104, -0.3117), (0.2416, -0.1044, -0.3113), (0.241, -0.1051, -0.3107), (0.2416, -0.1057, -0.31), (0.2421, -0.1058, -0.3099), (0.2585, -0.1058, -0.3099), (0.2503, -0.1058, -0.3099), (0.2594, -0.1055, -0.3103), (0.2594, -0.1047, -0.3111), (0.2585, -0.1043, -0.3114), (0.2564, -0.1043, -0.3114), (0.2559, -0.1042, -0.3115), (0.2556, -0.104, -0.3117), (0.2554, -0.1037, -0.312), (0.2554, -0.1034, -0.3124), (0.2557, -0.1031, -0.3127), (0.259, -0.1007, -0.315), (0.26, -0.1003, -0.3155), (0.2612, -0.1001, -0.3157), (0.2643, -0.1001, -0.3157), (0.2699, -0.1031, -0.3127), (0.2702, -0.1034, -0.3124), (0.2702, -0.1037, -0.312), (0.27, -0.104, -0.3117), (0.2697, -0.1042, -0.3115), (0.2692, -0.1043, -0.3114), (0.2695, -0.2784, -0.4909), (0.2671, -0.1043, -0.3114), (0.266, -0.1051, -0.3107), (0.2666, -0.1057, -0.31), (0.2671, -0.1058, -0.3099), (0.2733, -0.1058, -0.3099), (0.2743, -0.1056, -0.3101), (0.275, -0.1051, -0.3106), (0.2753, -0.1044, -0.3113), (0.2753, -0.1, -0.3157), (0.2748, -0.09939, -0.3164), (0.2742, -0.09929, -0.3165), (0.2737, -0.09939, -0.3164), (0.2732, -0.1, -0.3157), (0.2732, -0.1015, -0.3142), (0.273, -0.1019, -0.3139), (0.2727, -0.1021, -0.3137), (0.2718, -0.1022, -0.3136), (0.2714, -0.102, -0.3137), (0.2674, -0.09895, -0.3168), (0.2672, -0.09809, -0.3177), (0.2672, -0.0959, -0.3199), (0.2674, -0.09504, -0.3207), (0.2681, -0.09431, -0.3215), (0.2716, -0.265, -0.5043), (0.2714, -0.09195, -0.3238), (0.2718, -0.09177, -0.324), (0.2732, -0.09394, -0.3218), (0.2733, -0.09432, -0.3215), (0.2737, -0.0946, -0.3212), (0.2751, -0.09432, -0.3215), (0.2753, -0.09394, -0.3218), (0.2732, -0.08969, -0.3261), (0.2731, -0.08996, -0.3258), (0.271, -0.0904, -0.3254), (0.2699, -0.09088, -0.3249), (0.2666, -0.09324, -0.3225), (0.2656, -0.09373, -0.322), (0.2643, -0.0939, -0.3219), (0.2606, -0.0939, -0.3219), (0.2598, -0.09402, -0.3217), (0.2586, -0.09487, -0.3209), (0.2584, -0.09546, -0.3203), (0.2584, -0.09809, -0.3177), (0.2492, -0.2801, -0.4892), (0.2582, -0.09895, -0.3168), (0.2575, -0.09967, -0.3161), (0.2542, -0.102, -0.3137), (0.2535, -0.1028, -0.313), (0.2528, -0.1043, -0.3115), (0.2481, -0.1043, -0.3114), (0.2477, -0.1042, -0.3115), (0.2471, -0.1028, -0.313), (0.2464, -0.102, -0.3137), (0.2424, -0.09895, -0.3168), (0.2422, -0.09809, -0.3177), (0.2422, -0.09546, -0.3203), (0.2419, -0.09468, -0.3211), (0.2411, -0.09411, -0.3217), (0.24, -0.0939, -0.3219), (0.2362, -0.0939, -0.3219), (0.235, -0.09373, -0.322), (0.234, -0.09324, -0.3225), (0.2307, -0.09088, -0.3249), (0.2296, -0.0904, -0.3254), (0.2275, -0.0899, -0.3259), (0.2275, -0.08642, -0.3294), (0.2296, -0.08592, -0.3299), (0.2307, -0.08544, -0.3303), (0.234, -0.08307, -0.3327), (0.235, -0.08258, -0.3332), (0.2362, -0.08241, -0.3334), (0.24, -0.08241, -0.3334), (0.2422, -0.08085, -0.3349), (0.2422, -0.07822, -0.3375), (0.2424, -0.07736, -0.3384), (0.2431, -0.07664, -0.3391), (0.2464, -0.07428, -0.3415), (0.2471, -0.07355, -0.3422), (0.2478, -0.07203, -0.3437), (0.2525, -0.07199, -0.3438), (0.2528, -0.07206, -0.3437), (0.2535, -0.07355, -0.3422), (0.2542, -0.07428, -0.3415), (0.2582, -0.07736, -0.3384), (0.2584, -0.07822, -0.3375), (0.2584, -0.08085, -0.3349), (0.2587, -0.08163, -0.3341), (0.2606, -0.08241, -0.3334), (0.2643, -0.08241, -0.3334), (0.2656, -0.08258, -0.3332), (0.2666, -0.08307, -0.3327), (0.2699, -0.08543, -0.3303), (0.2709, -0.08591, -0.3299), (0.2731, -0.08635, -0.3294), (0.2732, -0.08662, -0.3291), (0.2378, -0.09523, -0.3205), (0.239, -0.09546, -0.3203), (0.24, -0.09611, -0.3197), (0.2403, -0.09699, -0.3188), (0.24, -0.09788, -0.3179), (0.239, -0.09853, -0.3172), (0.2378, -0.09876, -0.317), (0.2365, -0.09853, -0.3172), (0.2356, -0.09788, -0.3179), (0.2353, -0.09699, -0.3188), (0.2356, -0.09611, -0.3197), (0.2365, -0.09546, -0.3203), (0.2378, -0.07755, -0.3382), (0.239, -0.07779, -0.338), (0.24, -0.07843, -0.3373), (0.2403, -0.07932, -0.3365), (0.24, -0.0802, -0.3356), (0.239, -0.08085, -0.3349), (0.2378, -0.08108, -0.3347), (0.2365, -0.08085, -0.3349), (0.2356, -0.0802, -0.3356), (0.2353, -0.07932, -0.3365), (0.2356, -0.07843, -0.3373), (0.2365, -0.07779, -0.338), (0.2628, -0.07755, -0.3382), (0.264, -0.07779, -0.338), (0.265, -0.07843, -0.3373), (0.2653, -0.07932, -0.3365), (0.265, -0.0802, -0.3356), (0.264, -0.08085, -0.3349), (0.2628, -0.08108, -0.3347), (0.2615, -0.08085, -0.3349), (0.2606, -0.0802, -0.3356), (0.2603, -0.07932, -0.3365), (0.2606, -0.07843, -0.3373), (0.2615, -0.07779, -0.338), (0.2628, -0.09523, -0.3205), (0.264, -0.09546, -0.3203), (0.265, -0.09611, -0.3197), (0.2653, -0.09699, -0.3188), (0.265, -0.09788, -0.3179), (0.264, -0.09853, -0.3172), (0.2628, -0.09876, -0.317), (0.2615, -0.09853, -0.3172), (0.2606, -0.09788, -0.3179), (0.2603, -0.09699, -0.3188), (0.2606, -0.09611, -0.3197), (0.2615, -0.09546, -0.3203), (0.2753, -0.08816, -0.3276), (0.2753, 0.06145, -0.1896), (0.2748, 0.06237, -0.19), (0.2739, 0.06248, -0.19), (0.2732, 0.06145, -0.1896), (0.2727, 0.05853, -0.1884), (0.2723, 0.05835, -0.1883), (0.2718, 0.05838, -0.1883), (0.2714, 0.05863, -0.1884), (0.2681, 0.06198, -0.1898), (0.2674, 0.063, -0.1902), (0.2672, 0.06422, -0.1907), (0.2672, 0.06731, -0.192), (0.2674, 0.06853, -0.1925), (0.2681, 0.06956, -0.1929), (0.2714, 0.0729, -0.1943), (0.2718, 0.07315, -0.1944), (0.2723, 0.07318, -0.1944), (0.2727, 0.073, -0.1944), (0.273, 0.07265, -0.1942), (0.2732, 0.0722, -0.194), (0.2732, 0.07009, -0.1932), (0.2741, -0.07713, -0.3386), (0.2743, 0.06885, -0.1926), (0.2753, 0.07009, -0.1932), (0.2753, 0.07627, -0.1957), (0.275, 0.07727, -0.1961), (0.2743, 0.078, -0.1964), (0.2733, 0.07827, -0.1965), (0.2671, 0.07827, -0.1965), (0.2668, 0.07823, -0.1965), (0.2666, 0.07812, -0.1965), (0.2662, 0.07773, -0.1963), (0.266, 0.0772, -0.1961), (0.2662, 0.07666, -0.1959), (0.2666, 0.07627, -0.1957), (0.2671, 0.07613, -0.1957), (0.2668, 0.07616, -0.1957), (0.2692, 0.07613, -0.1957), (0.2697, 0.07602, -0.1956), (0.27, 0.07571, -0.1955), (0.2702, 0.07482, -0.1951), (0.2699, 0.07442, -0.195), (0.2666, 0.07107, -0.1936), (0.2656, 0.07038, -0.1933), (0.2643, 0.07014, -0.1932), (0.259, 0.07107, -0.1936), (0.2557, 0.07442, -0.195), (0.2554, 0.07482, -0.1951), (0.2554, 0.07528, -0.1953), (0.2587, 0.07616, -0.1957), (0.259, 0.07627, -0.1957), (0.2594, 0.07666, -0.1959), (0.2595, 0.0772, -0.1961), (0.2594, 0.07773, -0.1963), (0.259, 0.07812, -0.1965), (0.2587, 0.07823, -0.1965), (0.2585, 0.07827, -0.1965), (0.2421, 0.07827, -0.1965), (0.2503, 0.07827, -0.1965), (0.2418, 0.07823, -0.1965), (0.2416, 0.07812, -0.1965), (0.241, 0.0772, -0.1961), (0.2416, 0.07627, -0.1957), (0.2421, 0.07613, -0.1957), (0.2418, 0.07616, -0.1957), (0.2442, 0.07613, -0.1957), (0.2447, 0.07602, -0.1956), (0.245, 0.07571, -0.1955), (0.2452, 0.07528, -0.1953), (0.2452, 0.07482, -0.1951), (0.2449, 0.07442, -0.195), (0.2416, 0.07107, -0.1936), (0.2406, 0.07038, -0.1933), (0.2393, 0.07014, -0.1932), (0.2362, 0.07014, -0.1932), (0.234, 0.07107, -0.1936), (0.2307, 0.07442, -0.195), (0.2304, 0.07482, -0.1951), (0.2306, 0.07571, -0.1955), (0.2309, 0.07602, -0.1956), (0.2314, 0.07613, -0.1957), (0.2337, 0.07616, -0.1957), (0.234, 0.07627, -0.1957), (0.2344, 0.07666, -0.1959), (0.2345, 0.0772, -0.1961), (0.234, 0.07812, -0.1965), (0.2337, 0.07823, -0.1965), (0.2335, 0.07827, -0.1965), (0.2273, 0.07827, -0.1965), (0.2265, 0.07811, -0.1965), (0.2259, 0.07768, -0.1963), (0.2254, 0.07703, -0.196), (0.2253, 0.07627, -0.1957), (0.2253, 0.07009, -0.1932), (0.2264, 0.06902, -0.1927), (0.2274, 0.07009, -0.1932), (0.2274, 0.0722, -0.194), (0.2275, 0.07265, -0.1942), (0.2278, 0.073, -0.1944), (0.2283, 0.07318, -0.1944), (0.2287, 0.07315, -0.1944), (0.2291, 0.07291, -0.1943), (0.2325, 0.06956, -0.1929), (0.2332, 0.06853, -0.1925), (0.2332, 0.063, -0.1902), (0.2325, 0.06198, -0.1898), (0.2291, 0.05863, -0.1884), (0.2287, 0.05838, -0.1883), (0.2283, 0.05835, -0.1883), (0.2278, 0.05853, -0.1884), (0.2275, 0.05888, -0.1885), (0.2274, 0.05934, -0.1887), (0.2274, 0.06145, -0.1896), (0.2266, 0.06248, -0.19), (0.2258, 0.06237, -0.19), (0.2253, 0.06145, -0.1896), (0.2253, 0.04509, -0.1828), (0.2253, 0.05327, -0.1862), (0.2269, 0.04416, -0.1824), (0.2264, 0.04402, -0.1824), (0.2274, 0.04509, -0.1828), (0.2274, 0.0472, -0.1837), (0.2275, 0.04765, -0.1839), (0.2278, 0.048, -0.184), (0.2283, 0.04818, -0.1841), (0.2287, 0.04815, -0.1841), (0.2291, 0.04791, -0.184), (0.2325, 0.04456, -0.1826), (0.2332, 0.04353, -0.1822), (0.2332, 0.038, -0.1799), (0.2325, 0.03698, -0.1794), (0.2291, 0.03363, -0.1781), (0.2287, 0.03338, -0.178), (0.2283, 0.03335, -0.1779), (0.2278, 0.03353, -0.178), (0.2275, 0.03388, -0.1782), (0.2274, 0.03434, -0.1784), (0.2274, 0.03645, -0.1792), (0.2269, 0.03737, -0.1796), (0.2264, 0.03752, -0.1797), (0.2253, 0.03645, -0.1792), (0.2253, 0.03027, -0.1767), (0.2256, 0.02927, -0.1763), (0.2273, 0.02827, -0.1758), (0.2335, 0.02827, -0.1758), (0.2337, 0.0283, -0.1759), (0.234, 0.02841, -0.1759), (0.2345, 0.02934, -0.1763), (0.2344, 0.02987, -0.1765), (0.234, 0.03026, -0.1767), (0.2337, 0.03037, -0.1767), (0.2335, 0.03041, -0.1767), (0.2314, 0.03041, -0.1767), (0.2309, 0.03051, -0.1768), (0.2306, 0.03082, -0.1769), (0.2304, 0.03171, -0.1773), (0.2307, 0.03211, -0.1774), (0.234, 0.03546, -0.1788), (0.235, 0.03615, -0.1791), (0.2362, 0.03639, -0.1792), (0.2393, 0.03639, -0.1792), (0.2406, 0.03615, -0.1791), (0.2416, 0.03546, -0.1788), (0.2449, 0.03211, -0.1774), (0.2452, 0.03172, -0.1773), (0.2421, 0.03041, -0.1767), (0.2418, 0.03037, -0.1767), (0.241, 0.02934, -0.1763), (0.2421, 0.02827, -0.1758), (0.2418, 0.0283, -0.1759), (0.2585, 0.02827, -0.1758), (0.2503, 0.02827, -0.1758), (0.2587, 0.0283, -0.1759), (0.259, 0.02841, -0.1759), (0.2594, 0.0288, -0.1761), (0.2595, 0.02934, -0.1763), (0.259, 0.03026, -0.1767), (0.2587, 0.03037, -0.1767), (0.2585, 0.03041, -0.1767), (0.2564, 0.03041, -0.1767), (0.2559, 0.03051, -0.1768), (0.2556, 0.03082, -0.1769), (0.2554, 0.03125, -0.1771), (0.2554, 0.03171, -0.1773), (0.2557, 0.03211, -0.1774), (0.259, 0.03546, -0.1788), (0.26, 0.03615, -0.1791), (0.2612, 0.03639, -0.1792), (0.2643, 0.03639, -0.1792), (0.2656, 0.03615, -0.1791), (0.2666, 0.03546, -0.1788), (0.2699, 0.03211, -0.1774), (0.2702, 0.03172, -0.1773), (0.27, 0.03082, -0.1769), (0.2697, 0.03052, -0.1768), (0.2692, 0.03041, -0.1767), (0.2671, 0.03041, -0.1767), (0.2668, 0.03037, -0.1767), (0.266, 0.02934, -0.1763), (0.2666, 0.02841, -0.1759), (0.2671, 0.02827, -0.1758), (0.2668, 0.0283, -0.1759), (0.2733, 0.02827, -0.1758), (0.275, 0.02927, -0.1763), (0.2753, 0.03027, -0.1767), (0.2753, 0.03645, -0.1792), (0.2748, 0.03737, -0.1796), (0.2742, 0.03752, -0.1797), (0.2739, 0.03748, -0.1797), (0.2737, 0.03737, -0.1796), (0.2732, 0.03645, -0.1792), (0.2732, 0.03434, -0.1784), (0.273, 0.03388, -0.1782), (0.2727, 0.03353, -0.178), (0.2723, 0.03335, -0.1779), (0.2718, 0.03338, -0.178), (0.2714, 0.03363, -0.1781), (0.2681, 0.03698, -0.1794), (0.2674, 0.038, -0.1799), (0.2672, 0.03922, -0.1804), (0.2672, 0.04231, -0.1817), (0.2674, 0.04353, -0.1822), (0.2681, 0.04456, -0.1826), (0.2714, 0.0479, -0.184), (0.2718, 0.04815, -0.1841), (0.2723, 0.04818, -0.1841), (0.2727, 0.048, -0.184), (0.273, 0.04765, -0.1839), (0.2732, 0.0472, -0.1837), (0.2732, 0.04509, -0.1828), (0.2737, 0.04416, -0.1824), (0.2748, 0.04416, -0.1824), (0.2742, 0.04402, -0.1824), (0.2739, 0.04405, -0.1824), (0.2753, 0.04509, -0.1828), (0.2731, 0.05072, -0.1851), (0.271, 0.0501, -0.1849), (0.2699, 0.04942, -0.1846), (0.2666, 0.04607, -0.1832), (0.2656, 0.04538, -0.1829), (0.2643, 0.04514, -0.1828), (0.2606, 0.04514, -0.1828), (0.2598, 0.04497, -0.1828), (0.2586, 0.04378, -0.1823), (0.2584, 0.04293, -0.1819), (0.2584, 0.03922, -0.1804), (0.2582, 0.038, -0.1799), (0.2575, 0.03698, -0.1794), (0.2542, 0.03364, -0.1781), (0.2535, 0.03261, -0.1776), (0.2528, 0.03046, -0.1767), (0.2481, 0.03041, -0.1767), (0.2479, 0.03043, -0.1767), (0.2471, 0.03261, -0.1776), (0.2464, 0.03364, -0.1781), (0.2431, 0.03698, -0.1794), (0.2424, 0.038, -0.1799), (0.2422, 0.03922, -0.1804), (0.2422, 0.04293, -0.1819), (0.2405, 0.04507, -0.1828), (0.24, 0.04514, -0.1828), (0.2362, 0.04514, -0.1828), (0.235, 0.04538, -0.1829), (0.234, 0.04607, -0.1832), (0.2307, 0.04942, -0.1846), (0.2296, 0.0501, -0.1849), (0.2279, 0.05039, -0.185), (0.2277, 0.05056, -0.1851), (0.2275, 0.0508, -0.1852), (0.2277, 0.05597, -0.1873), (0.2279, 0.05614, -0.1874), (0.2296, 0.05643, -0.1875), (0.2307, 0.05711, -0.1878), (0.234, 0.06046, -0.1892), (0.235, 0.06115, -0.1895), (0.2362, 0.06139, -0.1896), (0.24, 0.06139, -0.1896), (0.2422, 0.0636, -0.1905), (0.2422, 0.06731, -0.192), (0.2424, 0.06853, -0.1925), (0.2431, 0.06956, -0.1929), (0.2464, 0.07289, -0.1943), (0.2471, 0.07392, -0.1947), (0.2478, 0.07607, -0.1956), (0.2525, 0.07613, -0.1957), (0.2527, 0.0761, -0.1956), (0.2535, 0.07392, -0.1947), (0.2542, 0.07289, -0.1943), (0.2575, 0.06956, -0.1929), (0.2582, 0.06853, -0.1925), (0.2584, 0.06731, -0.192), (0.2584, 0.0636, -0.1905), (0.2606, 0.06139, -0.1896), (0.2601, 0.06147, -0.1896), (0.2643, 0.06139, -0.1896), (0.2656, 0.06115, -0.1895), (0.2666, 0.06046, -0.1892), (0.2699, 0.05711, -0.1878), (0.2709, 0.05643, -0.1875), (0.2728, 0.05609, -0.1874), (0.2731, 0.05582, -0.1872), (0.2732, 0.05544, -0.1871), (0.2365, 0.0386, -0.1801), (0.2356, 0.03952, -0.1805), (0.2356, 0.04202, -0.1815), (0.2365, 0.04293, -0.1819), (0.2371, 0.04318, -0.182), (0.2378, 0.04327, -0.182), (0.2384, 0.04318, -0.182), (0.239, 0.04293, -0.1819), (0.24, 0.04202, -0.1815), (0.2403, 0.04077, -0.181), (0.24, 0.03952, -0.1805), (0.239, 0.0386, -0.1801), (0.2371, 0.03835, -0.18), (0.2378, 0.03827, -0.18), (0.2384, 0.03835, -0.18), (0.2365, 0.0636, -0.1905), (0.2356, 0.06452, -0.1909), (0.2356, 0.06702, -0.1919), (0.2365, 0.06793, -0.1923), (0.2378, 0.06827, -0.1924), (0.2384, 0.06818, -0.1924), (0.239, 0.06793, -0.1923), (0.24, 0.06702, -0.1919), (0.2403, 0.06577, -0.1914), (0.24, 0.06452, -0.1909), (0.2371, 0.06335, -0.1904), (0.2378, 0.06327, -0.1903), (0.2384, 0.06335, -0.1904), (0.2615, 0.0636, -0.1905), (0.2606, 0.06452, -0.1909), (0.2603, 0.06577, -0.1914), (0.2606, 0.06702, -0.1919), (0.2615, 0.06793, -0.1923), (0.2634, 0.06818, -0.1924), (0.264, 0.06793, -0.1923), (0.265, 0.06702, -0.1919), (0.2653, 0.06577, -0.1914), (0.265, 0.06452, -0.1909), (0.264, 0.0636, -0.1905), (0.2621, 0.06335, -0.1904), (0.2628, 0.06327, -0.1903), (0.2634, 0.06335, -0.1904), (0.2615, 0.0386, -0.1801), (0.2606, 0.03952, -0.1805), (0.2603, 0.04077, -0.181), (0.2606, 0.04202, -0.1815), (0.2615, 0.04293, -0.1819), (0.2621, 0.04318, -0.182), (0.2628, 0.04327, -0.182), (0.2634, 0.04318, -0.182), (0.264, 0.04293, -0.1819), (0.265, 0.04202, -0.1815), (0.2653, 0.04077, -0.181), (0.265, 0.03952, -0.1805), (0.264, 0.0386, -0.1801), (0.2621, 0.03835, -0.18), (0.2628, 0.03827, -0.18), (0.2634, 0.03835, -0.18), (0.2753, 0.05327, -0.1862), (0.2707, 0.07281, 0.5377), (0.2741, 0.0688, -0.1926), (0.2434, 0.07489, 0.5377), (0.2294, 0.05326, 0.5377), (0.23, 0.03296, 0.5377), (0.2504, 0.03158, 0.5377), (0.2697, 0.03344, 0.5377), (0.2716, 0.05321, 0.5377), (0.2253, 0.0426, 0.1733), (-0.2253, 0.04319, 0.1696), (0.2253, 0.04312, 0.1682), (-0.2253, 0.03756, 0.1716), (-0.2253, 0.07026, 0.1789), (0.2253, 0.06279, 0.1708), (-0.2253, 0.07448, 0.1568), (-0.2253, 0.06219, 0.172), (-0.2253, 0.04293, 0.148), (-0.2253, 0.04036, 0.143), (0.2253, 0.07585, 0.1516), (0.2253, 0.06891, 0.1656), (0.2253, 0.05526, 0.1801), (-0.2253, 0.04135, 0.1806), (0.2253, 0.04686, 0.1795), (-0.2253, 0.04475, 0.1674), (0.2253, 0.02861, 0.1616), (-0.2253, 0.02842, 0.1552), (-0.2253, 0.07444, 0.1376), (-0.2252, 0.06022, 0.1371), (-0.2253, 0.02898, 0.1648), (0.001457, 0.02875, 0.149), (0.2253, 0.05363, 0.1368), (0.2253, 0.03362, 0.1357), (0.2253, 0.03288, 0.1416), (0.2253, 0.02829, 0.1531), (0.2253, 0.03039, 0.1786), (0.2253, 0.03679, 0.1785), (0.2253, 0.06279, 0.1828), (0.2253, 0.07024, 0.1381), (0.2497, 0.02909, -0.2996), (0.2451, 0.02238, -0.2667), (0.2595, 0.02238, -0.3011), (0.2576, 0.02992, -0.2935), (0.2506, 0.02361, -0.2535), (0.2595, -0.002557, -0.2774), (0.2373, 0.003344, -0.2766), (0.2267, -0.001139, -0.276), (0.2431, 0.02046, -0.2585), (0.2373, 0.01936, -0.2602), (0.2429, 0.004188, -0.2706), (0.2459, 0.00526, -0.2785), (0.2294, 0.001934, -0.2819), (0.2294, 0.02268, -0.3018), (0.2195, 0.02965, -0.3002), (0.2294, 0.0301, -0.2971), (0.2315, 0.01813, -0.2672), (0.2195, 0.02121, -0.27), (0.2246, 0.02279, -0.2937), (0.2294, 0.02456, -0.2975), (-0.2853, 0.01322, 0.4439), (-0.2796, 0.07827, 0.4572), (-0.2794, 0.07827, 0.4318), (-0.2822, 0.06861, 0.4424), (-0.2822, 0.06587, 0.4482), (-0.2801, 0.03696, 0.4426), (-0.2822, 0.0534, 0.4465), (-0.2796, 0.04017, 0.4482), (-0.2774, 0.04351, 0.4429), (-0.2774, 0.06891, 0.4429), (-0.2774, 0.06252, 0.4424), (-0.2774, 0.06526, 0.4482), (-0.277, 0.0138, 0.4472), (-0.2197, 0.011, 0.4482), (-0.2248, 0.07827, 0.4572), (-0.2248, 0.07827, 0.4318), (-0.2226, 0.06526, 0.4482), (-0.2226, 0.06891, 0.4429), (-0.2203, 0.01945, 0.4408), (-0.2245, 0.04143, 0.4481), (-0.2254, 0.03683, 0.4431), (-0.2226, 0.06252, 0.4424), (-0.2274, 0.06587, 0.4482), (-0.2267, 0.01062, 0.4432), (-0.2274, 0.0534, 0.4465), (-0.2274, 0.06861, 0.4424)], [], [(1, 2, 0), (0, 2, 1), (588, 587, 590, 594, 593, 592, 591, 595, 599, 825), (597, 596, 598), (955, 954, 953, 952, 951, 950, 907, 956), (1497, 1498, 1499, 1514, 1512, 1492, 1493, 1494, 1495, 1496), (1240, 1509, 1237, 1238, 1239), (1489, 1488, 1514, 1507, 1509, 1480, 1481, 1482, 1483, 1484, 1485, 1486), (6, 19, 16, 18, 4, 5), (1149, 1150, 1151, 1152, 1514, 1148), (522, 521, 508, 509, 510, 511, 512, 809, 810, 811, 812, 813, 814), (147, 148, 151, 153, 149), (288, 289, 290, 291, 632, 627, 622, 623, 282, 283, 284, 285, 286, 287), (27, 23, 20, 22, 26), (1085, 1084, 1083, 1082, 1081, 1080, 1079, 1078, 1077, 1076, 1075, 1074, 1113, 1114, 1073, 1072, 1071, 1070, 1069, 1068, 1067, 907, 876, 1025, 1034, 1033, 1096, 1095, 1094, 1093, 1092, 1091, 1090, 1089, 1088, 1087, 1086), (74, 80, 72, 73, 81), (299, 300, 301, 302, 640, 641, 638, 634, 635, 636, 298, 297), (1514, 1152, 1153, 1154, 1155, 1156, 1157, 1158, 1159, 1160, 1161, 1162, 1507), (29, 30, 28), (28, 30, 29), (31, 33, 32), (32, 33, 31), (66, 69, 65, 70, 67, 64, 61, 63, 62, 60), (63, 71, 60, 62), (505, 504, 503, 502, 501, 500, 499, 368, 212, 507), (39, 43, 34), (1285, 1284, 956, 957, 958, 959, 1288, 1287, 1286), (42, 34, 43), (65, 64, 67, 69, 66, 60, 68, 71, 63, 70), (72, 81, 75, 76, 78, 73), (526, 821, 711, 710, 709, 820, 527), (70, 63, 61, 60, 71, 68, 69, 67), (52, 54, 50, 56, 53, 47, 46, 55, 48), (1458, 1459, 1462, 1461, 1460, 1448, 1511, 1512, 1457), (212, 368, 499, 498, 497, 496, 495, 494, 506, 507), (50, 54, 51), (51, 54, 49), (57, 59, 58), (58, 59, 57), (1127, 1126, 1125, 1124, 1123, 1122, 1121, 1132, 1131, 876, 837, 1025), (39, 34, 35, 38), (65, 69, 60), (110, 115, 122, 108), (68, 60, 69), (44, 37, 35, 34, 45, 42, 43, 41), (114, 117, 122, 119, 120, 121), (1560, 1563, 1552, 1554, 1549, 1562), (78, 80, 75, 82, 79, 72, 77, 81, 73), (180, 181, 547, 544, 541, 542, 543, 179), (47, 53, 56, 54, 52, 51, 49, 55), (1509, 1510, 1512, 1396, 1397, 1398, 1399, 1400, 1401, 1402, 1403, 1404, 1405, 1406, 1407, 1408, 1409, 1410, 1411, 1412, 1413, 1414, 1415, 1416, 1417, 1418, 1419, 1420, 1421, 1422, 1475, 1472, 1423, 1424, 1425, 1426, 1427, 1428, 1429), (81, 77, 72, 80, 78, 76, 74, 79, 82, 75), (75, 80, 76), (76, 80, 74), (620, 619, 826, 614, 613, 615, 616), (159, 156, 155, 524, 394, 393, 392, 368), (374, 373, 372, 370, 368, 377, 376, 375), (355, 354, 353, 368, 360, 359, 358, 357, 356), (1202, 1204, 1203, 1205, 1206, 1207, 1509, 1199, 1200, 1201), (1409, 1408, 1407, 1406, 1405, 1404, 1403, 1402, 1401, 1400, 1399, 1398, 1397, 1396, 1050, 1051, 1052, 1053, 1054, 1055, 1056, 1057, 1058, 1059, 1060, 1061, 1062, 1063, 1064, 1065, 1066, 1414, 1413, 1412, 1411, 1410), (1249, 1248, 1247, 1246, 917, 918, 919, 920, 921, 922, 923, 924, 925, 1253, 1252, 1251, 1250), (1372, 1371, 1370, 1027, 1028, 1029, 1030, 1376, 1375, 1374, 1373), (107, 103, 100, 102, 106), (957, 956, 907, 959, 958), (1318, 1319, 1320, 1321, 1512, 1313, 1315, 1314, 1317, 1316), (1509, 1245, 1246, 1247, 1248, 1249, 1250, 1251, 1252, 1253, 1510), (1359, 1358, 1357, 1356, 1355, 1013, 1014, 1015, 1016, 1017, 1018, 1361, 1360), (14, 13, 19, 12, 20), (97, 96, 104, 95, 92, 94), (1493, 1492, 1491, 1141, 1142, 1143, 1144, 1133, 1134, 1498, 1497, 1496, 1495, 1494), (784, 791, 826, 824, 787, 786, 785), (122, 117, 116, 119, 128, 120, 118, 121, 112, 111, 110, 108), (1552, 1555, 1551, 1550, 1549, 1561, 1562, 1546, 1553, 1554), (961, 960, 959, 907, 962), (240, 241, 242, 592, 593, 594, 590, 587, 588, 236, 237, 238, 239), (422, 423, 424, 425, 426, 427, 428, 743, 742, 741, 740, 739, 737, 738, 736, 734, 735, 733, 731, 732, 730, 729, 728, 410, 411, 412, 413, 414, 415, 416, 417, 418, 420, 419, 421), (992, 991, 990, 989, 988, 1045, 1001, 998, 997, 996, 995, 994, 993), (365, 364, 363, 362, 361, 360, 368, 366), (126, 129, 123), (112, 121, 128), (123, 129, 127, 126, 125, 128, 119, 122, 115), (8, 9, 6, 5, 4, 3), (1341, 1340, 1339, 1338, 996, 997, 998, 999, 1000, 1002, 1003, 1004, 1345, 1344, 1343, 1342), (127, 124, 117), (121, 120, 128), (1542, 1535, 1536, 1531), (134, 138, 130), (186, 187, 550, 551, 548, 545, 546, 547, 181, 182, 183, 184, 185), (143, 151, 152, 142), (291, 290, 289, 288, 287, 286, 285, 284, 283, 282, 256, 304, 292), (141, 135, 138, 136, 139, 137, 131), (1579, 1587, 1588, 1578), (767, 766, 768, 769, 771, 770, 713, 712, 821, 824, 756, 757, 758, 760, 759, 762, 761, 763, 764, 765), (143, 142, 147, 149, 148, 150, 145), (148, 149, 152), (151, 148, 152), (135, 139, 136, 130, 138), (152, 149, 153), (1575, 1574, 1568, 1571), (150, 153, 145), (1567, 1566, 1576, 1574, 1575, 1573, 1571, 1565, 1570), (1583, 1584, 1587, 1589, 1585), (158, 159, 368, 163, 162, 161, 160, 157), (891, 890, 889, 888, 887, 886, 876, 907, 894, 893, 892), (177, 176, 175, 174, 212, 178), (139, 140, 133, 132, 130, 136, 138, 134, 137), (17, 14, 20, 25, 26, 22, 21, 23, 11, 10, 9, 8, 7, 3, 4, 24, 16, 19), (952, 1280, 1279, 1278, 1277, 1276, 1275, 1274, 1273, 1272, 1271, 943, 944, 945, 946, 947, 948, 949, 950, 951), (217, 216, 212, 224, 223, 222, 221, 220, 219, 218), (1347, 1346, 1348, 1349, 1513, 1344, 1345), (605, 606, 611, 826, 825, 602, 601), (1512, 1321, 1322, 1323, 1324, 1325, 1326, 1327, 1328, 1329), (1367, 1368, 1369, 1370, 1371, 1514, 1513, 1361, 1362, 1363, 1364, 1365, 1366), (322, 321, 320, 319, 318, 317, 316, 315, 314, 304, 323), (907, 905, 904, 903, 902, 901, 900), (258, 257, 255, 212, 256, 262, 261, 260, 259), (271, 268, 267, 266, 265, 264, 263, 262, 256, 270), (577, 572, 754, 752), (1378, 1377, 1380, 1506, 1146, 1147, 1148, 1514), (871, 872, 873, 1197, 1196, 1195, 1194, 1193), (533, 534, 539, 538, 822, 821, 529, 528, 530, 532, 531), (294, 293, 292, 304, 298, 296, 295), (1511, 1285, 1286, 1287, 1288), (1352, 1353, 1513, 1349, 1350, 1351), (231, 230, 229, 228, 227, 226, 225, 224, 212, 232), (128, 125, 124, 127, 129, 117), (470, 469, 468, 467, 304, 256, 478, 479, 476, 475, 474, 473, 472, 471), (307, 308, 645, 646, 647, 642, 639, 640, 302, 303, 305, 306), (379, 380, 381, 382, 383, 384, 385, 386, 707, 705, 703, 704, 702, 701, 697, 698, 377, 378), (368, 392, 391, 390, 389, 388, 387, 386), (352, 351, 350, 349, 348, 347, 346, 345, 344, 343, 304, 368, 353), (410, 409, 408, 407, 406, 405, 404, 403, 402, 401, 400, 399, 398, 397, 396, 395, 368, 304, 412, 411), (110, 109, 108, 122, 111, 112, 128, 117, 114, 113, 115), (752, 754, 572, 577), (1551, 1555, 1556, 1557, 1563, 1560, 1558, 1559, 1562, 1561), (47, 55, 50, 51, 52, 48), (65, 60, 61, 64), (1392, 1393, 1394, 1395, 1396, 1512, 1514, 1446, 1447, 1381, 1382, 1383, 1384, 1385, 1386, 1387, 1388, 1389, 1390, 1391), (37, 45, 34, 36), (486, 485, 484, 483, 482, 212, 256, 488, 487), (95, 104, 89, 98, 96, 97, 93, 94, 92, 86, 88, 90, 91), (1290, 1291, 1292, 1293, 1511, 1288, 1289), (95, 91, 103, 107, 106, 105), (492, 493, 212, 482, 481, 480), (907, 1117, 1116, 1115, 1114, 1113, 1112, 876), (519, 518, 517, 304, 368, 509, 508, 521, 522, 523, 520), (1169, 1170, 1171, 1172, 1507, 1508), (374, 375, 367), (394, 390, 391), (1477, 1478, 1436, 1437), (365, 366, 376, 364), (339, 330, 337), (1205, 1210, 1209, 1203), (389, 524, 388), (201, 200, 449, 448), (951, 959, 960), (355, 364, 354), (1246, 1223, 1224), (248, 247, 249), (298, 297, 296), (244, 249, 245), (306, 307, 308, 310), (373, 369, 372), (372, 370, 371, 369), (517, 516, 346, 406), (1505, 1334, 1335, 1502), (471, 472, 317, 318), (1218, 1217, 1426, 1425), (1222, 1223, 1246, 1247), (1196, 1195, 1201, 1200), (340, 341, 329), (1234, 1245, 1246, 1224), (1364, 1501, 1502, 1335), (1426, 1427, 1216, 1217), (1427, 1428, 1215, 1216), (764, 765, 796, 803), (412, 411, 329, 328), (512, 511, 380, 349), (1219, 1220, 1467, 1468), (514, 348, 513), (1250, 1251, 1419, 1420), (843, 844, 865, 866), (1151, 1150, 1446, 1445), (501, 500, 456, 455), (509, 382, 383), (231, 230, 257, 255), (191, 192, 182, 183), (521, 400, 522), (336, 334, 335), (669, 670, 727, 726), (1226, 1227, 1232, 1233), (1095, 829, 1145, 1096), (629, 628, 634, 638), (303, 292, 301, 302), (300, 293, 294), (1270, 1269, 1413, 1412), (728, 671, 672, 665), (299, 295, 296), (538, 545, 546, 547), (1170, 1171, 1162, 1163), (1328, 1327, 1326, 1325, 1324, 1323, 1322, 1321, 1320, 982, 983, 984, 985, 986, 987, 988, 989, 1329), (709, 820, 713, 712), (1010, 1014, 1011), (906, 894, 904, 905), (1259, 1260, 1258), (249, 245, 246, 247), (277, 273, 275, 276), (227, 228, 492, 480), (278, 273, 277), (1185, 1161, 1162, 1173), (440, 441, 481, 482), (694, 695, 693), (305, 309, 311), (303, 312, 313), (521, 400, 399, 508), (380, 379, 350, 349), (1022, 1021, 1136, 1135), (1412, 1413, 1269, 1270), (1161, 1185, 1186), (329, 330, 339, 340), (1439, 1438, 1487, 1476), (478, 421, 479), (952, 951, 959, 958), (319, 469, 470), (1218, 1219, 1468, 1469), (416, 320, 468, 467), (511, 510, 381, 380), (1206, 1205, 1203, 1204, 1202, 1201, 1200, 1199, 1198, 1197, 873, 874, 875, 878, 877, 879, 880, 1207), (286, 475, 285), (399, 398, 384, 383), (350, 351, 378, 379), (1189, 1158, 1483, 1482), (1404, 1405, 1455, 1456), (317, 316, 289, 288), (1341, 1340, 1348, 1346), (323, 324, 327, 328, 412, 413), (336, 338, 331, 332), (1178, 1177, 1176, 1180), (1394, 1395, 1329, 1330), (833, 829, 830, 832), (251, 252, 243), (840, 839, 1125, 1124), (1461, 1460, 1305, 1306), (242, 253, 241), (429, 264, 265, 274, 279, 280, 427, 428), (402, 401, 523, 520), (399, 400, 521, 508), (272, 266, 267), (1494, 1495, 1387, 1388), (477, 478, 421, 419), (299, 296, 297), (157, 158, 160), (272, 269, 267), (155, 160, 156), (932, 931, 907, 937, 936, 934, 935, 933), (410, 342, 343, 409), (250, 244, 249), (394, 393, 391), (1356, 1352, 1353, 1354), (166, 165, 458, 457), (1369, 1370, 1382, 1383), (262, 263, 430, 431), (435, 486, 487), (1385, 1386, 1497, 1498), (1451, 1450, 1274, 1408), (395, 396, 386, 387), (572, 573, 755, 754), (234, 239, 233), (220, 211, 219), (325, 326, 327, 324), (207, 206, 205, 204), (1147, 1148, 1149, 1146), (221, 222, 210), (689, 692, 683, 682), (1065, 1066, 942, 943), (49, 54, 47, 48, 55), (1337, 1338, 1361, 1362), (215, 216, 214), (1322, 1323, 1318, 1319), (1059, 1098, 1099, 1058), (234, 239, 238, 235), (606, 611, 746, 745), (665, 660, 730, 729), (1391, 1392, 1491, 1492), (1392, 1332, 1490, 1491), (1332, 1333, 1503, 1490), (1333, 1334, 1504, 1503), (610, 744, 615, 609), (229, 230, 257, 258, 491, 493), (180, 174, 175), (186, 187, 188, 185), (1281, 1282, 1286, 1287), (179, 176, 177), (1156, 1157, 1483, 1484), (1445, 1446, 1150, 1151), (462, 155, 160, 161), (1224, 1223, 893, 894, 895, 896, 897, 898, 899, 1229, 1228, 1227, 1226, 1225), (267, 271, 270, 269), (1367, 1499, 1498, 1385), (487, 435, 434, 488), (177, 178, 179), (1381, 1371, 1372, 1506), (411, 412, 328, 329), (767, 766, 530, 532), (760, 759, 560, 561), (500, 456, 499), (1410, 1411, 1271, 1272), (1377, 1375, 1380), (1376, 1375, 1379), (665, 664, 668, 673), (15, 11, 23, 27, 26, 25), (344, 343, 409, 408), (1355, 1356, 1354), (420, 419, 477, 464), (1312, 1315, 1314, 1311), (1291, 1296, 1297, 1290), (183, 190, 191), (182, 192, 193), (1295, 1296, 1291, 1292), (204, 203, 209, 207), (1277, 1278, 1301, 1302), (1159, 1160, 1187, 1188), (1200, 1201, 1195, 1196), (820, 709, 712, 713), (1321, 1322, 1319, 1320), (1493, 1492, 1391, 1390), (1332, 1331, 1393, 1392), (450, 451, 505, 507, 506, 198, 199), (1343, 1347, 1346, 1342), (495, 168, 169), (274, 273, 278, 279), (229, 228, 492, 493), (227, 226, 442, 441), (639, 631, 641, 640), (479, 476, 422, 421), (202, 203, 204, 205, 565, 562, 561, 201), (1494, 1493, 1390, 1389), (621, 626, 615, 616), (438, 439, 483, 484), (426, 281, 282, 425), (978, 977, 976), (1111, 1112, 1075, 1076), (753, 751, 787, 788), (175, 176, 177, 543, 542, 540, 535, 536, 537, 174), (1031, 1029, 1030), (263, 264, 265, 266, 267, 268, 614, 612, 607, 608, 609, 610, 611, 262), (759, 760, 561, 560), (285, 475, 476, 422), (525, 527, 526), (86, 92, 99, 93, 97, 104, 96, 98, 89, 84, 85, 88), (754, 755, 573, 572), (870, 871, 1083, 1084), (699, 684, 683, 690), (820, 770, 713), (907, 1097, 1108, 1107, 1106), (1054, 1053, 974, 973), (715, 714, 705, 707), (313, 291, 292, 303), (533, 531, 798, 799), (961, 960, 966, 965), (603, 602, 825, 599, 598, 597, 596, 600, 604), (1255, 1254, 1253, 925, 926, 927, 928, 929, 930, 931, 932, 1260, 1259, 1258, 1257, 1256), (930, 929, 928, 927, 907, 931), (1270, 1269, 1268, 1267, 1266, 1264, 937, 938, 939, 940, 941, 942, 943, 1271), (1506, 1447, 1381), (1163, 1162, 1171, 1170), (1266, 1264, 1262), (763, 761, 805, 804), (1009, 1010, 1015, 1016), (518, 517, 406, 405), (805, 804, 803, 796, 797, 498, 499, 500, 501, 502, 503, 504, 505, 806), (327, 326, 325, 324), (1250, 1249, 1465, 1464), (647, 646, 645, 644), (1062, 1061, 1097, 1108), (294, 295, 299, 300), (384, 385, 397, 398), (953, 954, 957, 958), (493, 492, 480, 481, 788, 789, 790, 795, 794, 793, 490, 491), (502, 501, 455, 454), (1336, 1337, 1362, 1363), (688, 359, 360, 361, 362, 363, 364, 365, 692, 689, 686, 687), (349, 350, 351, 352, 684, 679, 678, 677, 675, 676, 674, 669, 670, 343, 344, 345, 346, 347, 348), (1001, 1025, 1027, 1026, 1024, 1023, 1022, 1021, 1020, 1019, 1018), (676, 815, 816, 725), (1359, 1360, 1349, 1350), (1086, 1087, 1129, 1130), (173, 174, 537, 538, 539, 534, 533, 531, 532, 530, 528, 529, 163, 164, 165, 166, 167, 168, 169, 170, 171, 172), (1281, 1282, 1283, 1284, 1285, 1511, 1278, 1279, 1280), (1225, 1234, 1233, 1226), (1504, 1505, 1502, 1501, 1137, 1138, 1139, 1140, 1141, 1491, 1490, 1503), (613, 615, 608, 607), (1298, 1299, 1289, 1290), (971, 972, 1103, 1104), (1488, 1489, 1486, 1485, 1125, 1126, 1127, 1128, 1129, 1477, 1476, 1487), (300, 301, 292, 293), (861, 857, 860), (1409, 1410, 1272, 1273), (236, 588, 589, 582, 583, 584, 585, 586, 232, 233, 234, 235), (1214, 1213, 884, 885, 886, 887, 888, 889, 890, 891, 892, 893, 1223, 1222, 1221, 1220, 1219, 1218, 1217, 1216, 1215), (1174, 1173, 1184, 1183), (813, 812, 811, 810, 809, 808, 815, 816, 827, 828, 821, 814), (1348, 1349, 1360), (196, 195, 171, 170), (252, 253, 242, 243), (515, 514, 513, 512, 511, 510, 509, 368, 304, 517, 516), (601, 605, 795, 790, 580, 581), (367, 366, 376, 375), (379, 378, 351, 350), (1368, 1369, 1383, 1384), (394, 524, 389, 390), (938, 939, 934, 936), (1388, 1494, 1389), (1016, 1015, 1010, 1009), (1548, 1546, 1545, 1547), (1380, 1506, 1373, 1374), (1021, 1020, 1137, 1136), (475, 474, 287, 286), (1116, 1115, 1072, 1071), (963, 1294, 1293, 1292, 1291, 1290, 1289, 1288, 959, 960, 961, 962), (910, 911, 912, 913, 914, 915, 916, 917, 1246, 1245, 1244, 1243, 1242, 1241, 1240), (402, 520, 403), (1214, 1429, 1204, 1213), (1069, 1068, 925, 924), (251, 250, 244, 243), (1156, 1155, 1485, 1484), (125, 126, 123, 124), (790, 789, 578, 580), (1450, 1449, 1105, 1106, 1107, 1108, 1451), (1350, 1349, 1360, 1359), (738, 736, 776, 777), (1112, 1111, 1076, 1075), (726, 727, 670, 669), (270, 256, 276, 275, 273, 274, 272, 269), (496, 497, 166, 167), (548, 545, 556, 552), (743, 624, 625, 615), (701, 702, 812, 811), (552, 556, 545, 548), (1220, 1219, 1468, 1467), (1433, 1434, 1191, 1192), (939, 940, 935, 934), (945, 944, 1064, 1063), (1449, 1448, 1304, 1275), (1185, 1173, 1162, 1161), (1397, 1398, 1314, 1317), (434, 433, 260, 259), (1183, 1184, 1173, 1174), (507, 506, 494, 495, 800, 801, 802, 807, 806, 505), (919, 920, 1119, 1120), (513, 512, 349, 348), (762, 807, 802, 559, 560, 759), (488, 489, 490, 793, 792, 791, 784, 785, 484, 485, 486, 487), (1465, 1464, 1117, 1118, 1119, 1120, 1466), (497, 496, 167, 166), (333, 334, 336, 332), (200, 199, 450, 449), (461, 462, 161, 162), (634, 635, 637, 633), (385, 386, 396, 397), (777, 778, 739, 737), (709, 710, 711, 708), (878, 877, 882, 883), (258, 259, 489, 490, 491), (1080, 1081, 878), (969, 968, 949, 948), (948, 949, 968, 969), (1078, 1079, 886, 887), (719, 722, 819), (954, 953, 958, 957), (818, 721, 720), (736, 734, 775, 776), (1086, 1085, 1131, 1130), (689, 682, 681), (673, 672, 665), (885, 1080, 878, 884), (896, 897, 901, 902), (1300, 1289, 1279, 1278), (1113, 1112, 1075, 1074), (745, 746, 611, 606), (679, 697, 701, 811, 810, 678), (1524, 1532, 1539, 1538, 1537), (812, 702, 704), (1322, 1321, 1320, 1319), (535, 541, 544, 536), (728, 671, 670, 727), (232, 231, 255, 254), (644, 643, 642, 647), (1328, 1396, 1317, 1327), (686, 680, 685), (1068, 1069, 924, 925), (674, 669, 726, 724), (753, 752, 577, 579), (1110, 889, 1076, 1111), (815, 676, 675), (652, 654, 772, 779), (654, 656, 773, 772), (809, 678, 810), (1361, 1338, 1339), (686, 685, 688, 687), (1094, 1093, 836, 835), (693, 694, 696), (690, 700, 699), (890, 891, 1109, 1110), (465, 466, 467, 468, 773, 774, 775, 776, 777, 778, 478, 477, 464), (725, 723, 817, 816), (751, 750, 786, 787), (674, 676, 675, 677, 678, 679, 684, 828, 827, 670, 669), (408, 409, 343, 344), (423, 424, 283, 284), (856, 846, 854, 855), (848, 849, 852, 853), (634, 628, 633), (801, 800, 558, 557), (740, 741, 622, 627, 649, 653, 780, 781, 782), (170, 171, 195, 196), (582, 589, 587), (1528, 1518, 1516, 1530, 1535, 1541, 1542, 1529, 1527, 1543, 1519, 1522), (679, 684, 698, 697), (846, 847, 853, 854), (638, 630, 629), (616, 617, 621), (346, 347, 515, 516), (615, 626, 625), (659, 661, 660, 730, 732, 658), (1457, 1458, 1402, 1403), (1128, 1088, 1089), (1317, 1316, 1325, 1326), (639, 651, 650), (967, 950, 951, 960), (911, 912, 909, 910), (742, 743, 624, 623), (749, 747, 784, 785), (747, 748, 791, 784), (783, 740, 782), (1253, 1254, 1416, 1417), (684, 679, 697, 698), (842, 1123, 1122, 867), (887, 888, 1077, 1078), (766, 768, 528, 530), (681, 680, 686, 689), (171, 172, 194, 195), (642, 643, 648), (1164, 1165, 1169, 1170), (929, 928, 935, 933), (590, 584, 583), (999, 1000, 1005, 1006), (778, 783, 740, 739), (1039, 1040, 1144, 1133), (749, 750, 786, 785), (584, 585, 594, 590), (571, 566, 568), (696, 700, 699, 698, 828, 695, 694), (613, 607, 612), (591, 604, 603), (585, 594, 593), (1050, 1051, 981), (970, 969, 948, 947), (1047, 1048, 990, 991), (1048, 1049, 989, 990), (1145, 1096, 1033), (728, 729, 665), (1135, 1136, 1021, 1022), (748, 792, 793, 794, 605, 606, 745), (503, 504, 452, 453), (605, 794, 795), (595, 596, 598, 599), (1420, 1419, 1251, 1250), (600, 595, 596), (1017, 996, 997, 1009), (602, 601, 581, 586, 603), (576, 575, 567), (1442, 1443, 1153, 1154), (1050, 988, 989, 1049), (1146, 1506, 1447, 1446), (608, 615, 609), (611, 610, 744, 746), (977, 978, 976), (758, 760, 561, 562, 563), (791, 792, 748), (1026, 1027, 1035, 1036), (983, 980, 984), (804, 805, 761, 763), (802, 801, 557, 559), (578, 789, 579), (970, 1104, 1105, 947), (1013, 1014, 1011, 1012), (719, 717, 814, 819), (717, 718, 813, 814), (357, 362, 363, 356), (944, 943, 1065, 1064), (1424, 1425, 1470, 1471), (532, 530, 766, 767), (1100, 1101, 1055, 1056), (762, 806, 807), (499, 456, 457, 498), (544, 537, 536), (1053, 1054, 973, 974), (877, 881, 879), (1470, 1471, 1472, 1475, 1474, 1510, 1509), (376, 364, 354, 377), (769, 771, 527, 525, 529), (650, 632, 631, 639), (863, 864, 865, 844, 845), (1405, 1406, 1454, 1455), (1064, 1065, 943, 944), (548, 549, 552), (545, 556, 555), (1346, 1348, 1340, 1341), (921, 920, 1119, 1118), (1309, 1310, 1399, 1400), (568, 566, 570, 569), (474, 475, 286, 287), (540, 542, 541), (540, 541, 535), (260, 261, 432, 433), (808, 809, 678, 677), (1139, 1140, 993, 994), (753, 788, 787, 751), (897, 896, 902, 901), (798, 532, 767, 797), (798, 532, 531), (914, 915, 906, 908), (533, 534, 553, 558, 800, 799), (1429, 1430, 1204), (543, 177, 179), (1287, 1286, 1282, 1281), (253, 252, 243, 242), (239, 253, 241, 240), (1315, 1312, 1311, 1314), (1398, 1397, 1317, 1314), (686, 687, 688, 685), (1256, 1257, 1261, 1263), (351, 352, 377, 378), (1187, 1186, 1161, 1160), (702, 701, 811, 812), (198, 506, 507, 505, 451, 450, 199), (375, 376, 366, 367), (1403, 1402, 1458, 1457), (1390, 1391, 1492, 1493), (926, 1067, 935, 927), (1401, 1400, 1309, 1308), (1368, 1367, 1366, 1365, 1364, 1363, 1362, 1361, 1018, 1019, 1020, 1021, 1022, 1023, 1024, 1026, 1027, 1370, 1369), (1454, 1453, 1407, 1406), (487, 488, 434, 435), (1367, 1385, 1498, 1499), (1014, 1010, 1011), (902, 903, 894, 895), (218, 213, 211, 219), (1279, 1288, 1289), (217, 218, 213, 214), (183, 182, 192, 191), (1280, 1279, 1288, 1287), (1358, 1357, 1351, 1350), (1339, 1361, 1360, 1348), (1500, 1501, 1364, 1365), (155, 156, 160), (548, 551, 550, 549), (1362, 1361, 1338, 1337), (1363, 1362, 1337, 1336), (1351, 1356, 1352), (240, 241, 253, 239), (1385, 1384, 1368, 1367), (955, 957, 956), (1383, 1382, 1370, 1369), (1316, 1317, 1326, 1325), (1204, 1203, 1211, 1212), (316, 315, 290, 289), (496, 497, 498, 797, 798, 799, 800, 495), (1497, 1386, 1385, 1498), (516, 515, 347, 346), (419, 421, 478, 477), (229, 493, 491, 258, 257, 230), (119, 116, 117, 124, 123, 115, 113, 114, 121, 118, 120), (198, 197, 494, 506), (1491, 1490, 1332, 1392), (1303, 1302, 1277, 1276), (1330, 1329, 1395, 1394), (184, 189, 190, 183), (1294, 1293, 1292, 1295), (299, 297, 296), (261, 262, 431, 432), (1476, 1487, 1438, 1439), (933, 935, 928, 929), (334, 333, 332, 336), (744, 615, 743), (383, 384, 398, 399), (476, 475, 285, 422), (1153, 1152, 1444, 1443), (1441, 1440, 1489, 1486), (1155, 1441, 1486, 1485), (276, 275, 273, 277), (210, 211, 220, 221), (1158, 1159, 1188, 1189), (1193, 1192, 1433, 1432), (338, 331, 330, 337), (1050, 988, 987, 981), (381, 382, 509, 510), (1471, 1470, 1425, 1424), (1443, 1444, 1152, 1153), (468, 469, 319, 320), (1488, 1440, 1438, 1487), (998, 997, 1007, 1006), (405, 406, 517, 518), (406, 346, 516, 517), (1238, 1239, 1242, 1243), (624, 743, 615, 625), (248, 249, 247), (872, 871, 876, 874, 873), (1473, 1421, 1420, 1463), (455, 456, 500, 501), (1240, 1239, 1241), (1182, 1175, 1174, 1181), (406, 407, 345, 346), (1154, 1153, 1443, 1442), (1223, 1222, 1247, 1246), (630, 631, 641, 638), (1210, 1205, 1203, 1209), (1196, 1198, 1199, 1200), (263, 264, 429, 430), (651, 648, 642, 639), (349, 350, 379, 380), (696, 700, 690, 693), (1216, 1215, 1428, 1427), (524, 463, 395), (473, 472, 317, 288), (472, 471, 318, 317), (522, 400, 401, 523), (410, 411, 329), (1479, 1478, 1436, 1435), (403, 404, 519, 520), (591, 595, 600, 604), (167, 168, 495, 496), (133, 134, 130, 141, 131, 132), (1028, 1027, 1025, 1030, 1029), (1314, 1315, 1313, 977, 978, 979, 981, 980, 982, 1320, 1319, 1318, 1316, 1317), (1299, 1298, 1297, 1296, 1295, 1294, 963, 964, 965, 966, 967, 1300), (1500, 1499, 1498, 1134, 1135, 1136, 1137, 1501), (940, 939, 938, 937, 907, 941), (621, 626, 625, 624, 623, 826, 619, 618, 617), (588, 825, 586, 585, 584, 583, 582, 589), (1296, 1297, 1298, 1299, 1300, 1301, 1511, 1293, 1294, 1295), (1155, 1154, 1153, 1152, 835, 836, 838, 839, 840, 841, 842, 843, 844, 845, 846, 1162, 1161, 1160, 1159, 1158, 1157, 1156), (559, 560, 824, 822, 554, 553, 558, 557), (212, 181, 180, 179, 178), (1025, 832, 831, 830, 829, 1145, 1032, 1031, 1030), (488, 489, 259, 434), (622, 627, 827, 826, 623), (967, 966, 965, 964, 963, 962, 907, 968), (1512, 1513, 1514, 1499, 1500, 1501, 1502, 1505, 1504, 1503, 1490, 1491, 1492), (229, 230, 231, 232, 586, 581, 580, 578, 579, 577, 572, 573, 224, 225, 226, 227, 228), (552, 556, 555, 554, 822, 551, 550, 549), (577, 579, 578, 580, 581, 586, 825, 824, 573, 572), (663, 662, 827, 658, 659), (915, 914, 913, 912, 911, 907, 917, 916), (212, 174, 173, 172, 171, 170, 169, 168, 167, 166, 165, 164, 163, 368), (874, 876, 880, 879, 877, 878, 875), (17, 16, 24, 15, 12, 14), (688, 687, 828, 684, 683, 682, 681, 680, 685), (1346, 1347, 1345, 1004, 1005, 1006, 1007, 1008, 1349, 1348), (516, 517, 518, 817, 816, 815, 808, 809, 512, 513, 514, 515), (648, 651, 650, 827, 646, 645, 644, 643), (1355, 1356, 1357, 1358, 1359, 1360, 1361, 1513, 1353, 1354), (978, 977, 1045, 983, 982, 980, 981, 979), (844, 843, 842, 841, 840, 839, 838, 836, 835, 834, 1025, 837, 846, 845), (1265, 1510, 1259, 1260, 1261, 1263, 1262), (1583, 1578, 1588, 1589, 1590, 1587, 1579, 1580), (1420, 1419, 1418, 1417, 1416, 1415, 1414, 1066, 1067, 1068, 1069, 1070, 1071, 1072, 1073, 1074, 1075, 1076, 1077, 1078, 1079, 1080, 1429, 1428, 1427, 1426, 1425, 1424, 1423, 1472, 1475, 1422, 1421), (704, 703, 705, 707, 706, 821, 828, 698, 697, 701, 702), (1195, 1196, 1197, 1198, 1199, 1509, 1194), (1007, 1006, 1005, 1004, 1003, 1001, 1008), (477, 478, 256, 304, 467, 466, 465, 464), (1171, 1170, 1169, 1168, 1167, 852, 853, 854, 855, 1172), (783, 778, 777, 776, 775, 774, 827, 826, 782), (1452, 1453, 1454, 1455, 1456, 1457, 1512, 1510, 1451), (686, 689, 692, 691, 828, 687), (40, 43, 39, 44, 41, 38, 35, 37, 36, 34), (21, 15, 25, 20, 23), (796, 803, 804, 805, 824, 821, 797), (330, 329, 328, 327, 326, 304, 333, 332, 331), (1228, 1229, 1230, 1509, 1223, 1224, 1225, 1226, 1227), (817, 818, 819, 814, 821, 827, 816), (1442, 1441, 1440, 1438, 1439, 1437, 1436, 1435, 1434, 1433, 1432, 1431, 1430, 1429, 1080, 1081, 1082, 1083, 1084, 1085, 1086, 1087, 1088, 1089, 1090, 1091, 1092, 1093, 1094, 1095, 1446, 1445, 1444, 1443), (991, 990, 1048, 1047), (763, 804, 803, 764), (748, 747, 784, 791), (747, 749, 785, 784), (519, 518, 405, 404), (759, 560, 559, 802, 807, 762), (207, 209, 203, 204), (580, 578, 789, 790), (981, 979, 1052, 1051), (1251, 1252, 1418, 1419), (720, 723, 817, 818), (1046, 1141, 1142, 1044), (534, 533, 799, 800, 558, 553), (918, 892, 893, 916, 917), (1107, 946, 1062, 1108), (555, 545, 538, 539), (1389, 1390, 1493, 1494), (850, 849, 848, 847, 846, 837, 851, 852), (1452, 1451, 1408, 1407), (1023, 1024, 1037, 1038), (1425, 1470, 1469, 1218), (1400, 1399, 1310, 1309), (566, 567, 576, 571), (675, 677, 808, 815), (612, 614, 613), (430, 429, 264, 263), (1201, 1202, 1431, 1432, 1193, 1194, 1195), (520, 519, 404, 403), (601, 581, 580, 790, 795, 605), (562, 565, 564, 563), (225, 224, 444, 443), (1046, 1044, 1142, 1141), (1444, 1445, 1151, 1152), (792, 748, 745, 606, 605, 794, 793), (1388, 1389, 1494), (1290, 1289, 1299, 1298), (671, 728, 665, 672), (1000, 999, 1006, 1005), (984, 980, 983), (525, 526, 527), (615, 613, 607, 608), (632, 650, 639, 631), (1115, 1114, 1073, 1072), (484, 485, 436, 437), (1036, 1035, 1027, 1026), (996, 1017, 1009, 997), (243, 244, 250, 251), (612, 613, 614), (461, 162, 163, 460), (346, 345, 407, 406), (445, 223, 222, 210), (1006, 1007, 997, 998), (554, 553, 534, 539, 555), (1140, 992, 1046, 1141), (1071, 1070, 923, 922), (1114, 1115, 1072, 1073), (814, 813, 718, 717), (815, 808, 677, 675), (907, 927, 926, 925, 924, 923, 922, 921, 920, 919, 918, 917), (982, 980, 983), (683, 692, 691, 690), (622, 741, 740, 782, 781, 780, 653, 649, 627), (788, 753, 579, 789), (655, 657, 731, 733), (992, 991, 1047, 1046), (1203, 1204, 1212, 1211), (997, 1007, 1008, 1009), (1081, 1082, 875, 878), (1088, 1087, 1129, 1128), (750, 751, 787, 786), (723, 725, 816, 817), (1074, 1073, 1114, 1113), (888, 889, 1076, 1077), (1092, 1093, 836, 838), (1429, 1214, 1215, 1428), (369, 371, 370, 372), (853, 852, 849, 848), (1331, 1330, 1394, 1393), (566, 568, 569, 570), (1085, 1086, 1130, 1131), (253, 239, 233, 254), (721, 722, 819, 818), (159, 158, 157, 526, 527, 820, 709, 710, 393, 394, 524, 155, 156), (1060, 1061, 1097, 1098), (1090, 1091, 1126, 1127), (877, 878, 883, 882), (744, 610, 609, 615), (961, 962, 963, 964), (664, 666, 667), (931, 932, 933, 930), (981, 980, 985, 986), (197, 196, 170, 169), (772, 773, 656, 654), (1418, 1417, 1253, 1252), (656, 735, 733, 655), (1076, 889, 1110, 1111), (716, 714, 705, 703), (587, 588, 589), (433, 432, 261, 260), (676, 674, 724, 725), (532, 798, 797, 767), (1080, 885, 884, 878), (701, 697, 679, 678, 810, 811), (223, 445, 210, 222), (280, 281, 282, 623, 624, 625, 626, 621, 617, 618, 619, 620, 275, 276, 277, 278, 279), (1025, 834, 833, 832), (883, 882, 881, 880, 876, 886, 885, 884), (571, 576, 575, 574, 573, 824, 569, 568), (15, 21, 22, 20, 12), (1143, 1142, 1141, 1045, 1025, 1134, 1133, 1144), (881, 882, 883, 884, 1213, 1212, 1211, 1209, 1210, 1208, 1207, 880), (860, 859, 858, 837, 864, 863, 862, 861), (1546, 1562, 1549, 1550, 1552, 1559, 1558, 1557, 1556, 1548, 1547, 1545), (1516, 1518, 1542, 1517), (339, 337, 338, 336, 335, 334, 333, 304, 343, 342, 341, 340), (896, 895, 894, 907, 900, 899, 898, 897), (708, 711, 821, 706), (663, 325, 326, 327, 328, 329, 330, 331, 332, 333, 334, 335, 667, 664, 665, 660, 661, 662), (279, 278, 277, 276, 256, 282, 281, 280), (482, 483, 484, 785, 786, 787, 788, 481), (564, 563, 567, 566, 570, 569, 824), (792, 793, 794, 795, 825, 826, 791), (870, 869, 868, 867, 866, 865, 864, 837, 876, 871), (859, 1179, 1178, 1177, 1176, 1175, 1174, 1173, 1172, 855, 856, 857, 858), (1066, 1065, 1064, 1063, 1062, 1061, 1060, 1059, 1058, 1057, 1056, 1055, 1054, 1053, 1052, 1045, 907, 1067), (1049, 1048, 1047, 1046, 1044, 1043, 1042, 1041, 1040, 1039, 1038, 1037, 1036, 1035, 1034, 1025, 1045, 1052, 1051, 1050), (298, 304, 301, 300, 299, 297), (191, 190, 189, 188, 187, 186, 212, 194, 193, 192), (972, 971, 970, 969, 968, 907, 1045, 975, 974, 973), (1510, 1271, 1272, 1273, 1274, 1275, 1276, 1277, 1278, 1511), (608, 607, 612, 614, 826, 611, 610, 609), (1150, 1149, 1148, 1147, 831, 832, 833, 834, 835, 1152, 1151), (1001, 1012, 1011, 1010, 1009, 1008), (647, 646, 827, 640, 639, 642), (1014, 1013, 1012, 1001, 1018, 1017, 1016, 1015), (1307, 1308, 1309, 1310, 1512, 1511, 1301, 1302, 1303, 1304, 1305, 1306), (84, 88, 85), (55, 46, 47, 54, 56, 50), (742, 743, 744, 746, 745, 748, 747, 749, 785, 786, 750, 751, 753, 752, 754, 755, 756, 824, 826, 827, 730, 732, 731, 733, 735, 734, 736, 738, 737, 739, 740, 741), (1301, 1300, 967, 968, 969, 970, 971, 972, 973, 974, 1310, 1309, 1308, 1307, 1306, 1305, 1304, 1303, 1302), (661, 660, 665, 664, 667, 827, 662), (15, 24, 4, 18, 16, 17, 19, 13, 14, 12, 7, 9, 10, 11), (976, 975, 1045, 977), (1131, 1130, 1129, 1128, 1127, 1025, 876), (1104, 1103, 1102, 1045, 907, 1106, 1105), (147, 142, 152, 153, 154, 151, 143, 144), (1235, 1236, 1237, 1509, 1230, 1231, 1232, 1233, 1234), (1164, 1165, 1166, 1169, 1508, 1507, 1162, 1163), (1022, 1023, 1135), (321, 322, 414, 415), (987, 981, 986), (998, 999, 1006), (985, 980, 984), (1318, 1323, 1324, 1316), (889, 888, 1077, 1076), (765, 767, 797, 796), (1477, 1478, 1479, 1480, 1509, 1514, 1488, 1487, 1476), (1416, 1415, 1255, 1254), (1146, 1149, 1150, 1446), (208, 210, 446, 447), (1061, 1060, 1098, 1097), (1144, 1040, 1041), (155, 524, 463, 462), (436, 435, 486, 485), (1143, 1042, 1043), (1087, 1086, 1130, 1129), (763, 764, 803, 804), (741, 742, 623, 622), (1009, 1016, 1017), (1003, 1004, 1005, 1002), (765, 764, 803, 796), (1020, 1137, 1138), (1015, 1010, 1014), (855, 854, 846, 856), (1018, 1019, 995, 996, 1017), (353, 354, 355, 356, 357, 358, 359, 688, 685, 680, 681, 682, 683, 684, 352), (1005, 1000, 1002), (1126, 1091, 839, 1125), (946, 945, 1063, 1062), (1302, 1301, 1278, 1277), (603, 586, 585, 591), (459, 460, 163, 164), (866, 865, 844, 843), (718, 813, 812, 704), (993, 1140, 992), (774, 735, 656, 773), (1414, 1415, 1255, 1256, 1263, 1268, 1269, 1413), (259, 260, 261, 262, 611, 606, 605, 601, 602, 254, 255, 257, 258), (1020, 1138, 1139, 994, 995, 1019), (952, 953, 958), (658, 657, 731, 732), (758, 563, 567, 757), (768, 769, 529, 528), (957, 954, 955), (912, 911, 910, 909), (1136, 1137, 1020, 1021), (1055, 1101, 1102), (960, 966, 967), (426, 427, 280, 281), (690, 683, 684, 699), (640, 641, 631, 639), (863, 845, 846, 856), (561, 562, 565, 564, 824, 560), (443, 444, 224, 225), (244, 245, 249), (1038, 1037, 1024, 1023), (1023, 1135, 1134, 1038), (1117, 922, 1071, 1116), (1217, 1216, 1427, 1426), (1455, 1454, 1406, 1405), (1032, 1028, 1029, 1031), (965, 961, 964), (873, 872, 875, 874), (1057, 1058, 1099), (1098, 1059, 1060), (1039, 1038, 1134, 1133), (291, 313, 314), (1046, 1047, 991, 992), (1069, 1070, 923, 924), (1067, 926, 927, 935), (1123, 842, 867, 1122), (1104, 970, 971), (972, 971, 1104, 1103), (1027, 1028, 1032, 1034, 1035), (1230, 1231, 1228, 1229), (940, 941, 935), (946, 947, 1105, 1106, 1107), (895, 896, 902), (897, 898, 901), (1110, 889, 890), (1121, 1122, 868, 869), (677, 678, 809, 808), (1128, 1127, 1090, 1089), (1125, 839, 1091, 1126), (933, 929, 930), (591, 585, 593, 592), (882, 877, 881), (1066, 1067, 935), (1263, 1262, 1267, 1268), (928, 935, 927), (567, 563, 758, 757), (925, 926, 1067, 1068), (193, 182, 173, 172), (1185, 1184, 1183, 1181, 1182, 1180, 1179, 859, 860, 861, 862, 863, 864, 1186), (714, 716, 703, 705), (1091, 839, 838, 1092), (1268, 1267, 1262, 1263), (755, 756, 574, 573), (1339, 1348, 1360, 1361), (1037, 1036, 1026, 1024), (894, 903, 904), (901, 898, 899, 900), (619, 618, 620), (1071, 922, 923, 1070), (716, 718, 704, 703), (734, 735, 774, 775), (1311, 1314, 1398, 1399, 1310), (1080, 885, 886, 1079), (883, 884, 878), (892, 918, 919, 1120, 1109, 891), (221, 222, 223, 224, 573, 574, 575, 576, 571, 568, 569, 570, 215, 216, 217, 218, 219, 220), (898, 901, 900, 899), (635, 634, 633, 637), (908, 913, 914), (906, 915, 916), (777, 738, 737), (1044, 1043, 1143, 1142), (736, 738, 777, 776), (545, 538, 547, 546), (1040, 1039, 1133, 1144), (1061, 1062, 1108, 1097), (1093, 1094, 835, 836), (1425, 1218, 1469, 1470), (921, 922, 1117, 1118), (868, 1122, 867), (895, 894, 903, 902), (1123, 841, 842), (729, 730, 660, 665), (583, 582, 587, 590), (649, 627, 632, 650), (1403, 1404, 1456, 1457), (853, 847, 848), (852, 849, 850), (875, 1082, 1083, 871, 872), (648, 651, 639, 642), (856, 862, 863), (968, 949, 950, 967), (1116, 1071, 922, 1117), (867, 866, 843, 842), (656, 655, 733, 735), (1094, 1095, 829, 833, 834, 835), (617, 618, 620, 616), (1104, 970, 947, 1105), (725, 724, 674, 676), (1252, 1253, 1417, 1418), (1131, 1132, 1085), (1245, 1234, 1224, 1246), (869, 870, 1084, 1085, 1132, 1121), (1287, 1288, 1279, 1280), (462, 463, 524, 155), (873, 874, 875, 872), (913, 908, 909, 912), (647, 644, 645, 646), (830, 831, 832), (1506, 1380, 1374, 1373), (881, 879, 880), (1438, 1440, 1488, 1487), (1243, 1242, 1239, 1238), (915, 914, 908, 906), (1371, 1381, 1506, 1372), (418, 420, 464, 465), (387, 395, 524, 388), (461, 460, 459, 458, 457, 456, 455, 454, 453, 452, 451, 450, 449, 448, 447, 212, 368, 395, 463, 462), (857, 856, 855, 854, 837, 858), (470, 471, 318, 319), (345, 344, 408, 407), (410, 342, 341, 329), (458, 459, 164, 165), (1272, 1271, 1411, 1410), (721, 818, 819, 722), (1429, 1214, 1213, 1204), (1367, 1368, 1384, 1385), (1265, 1262, 1263, 1261, 1260, 932, 933, 935, 934, 936, 937, 1264), (1576, 1566, 1577, 1565, 1567, 1570, 1572, 1573, 1575), (479, 421, 422, 476), (1125, 1485, 1484, 1483, 1482, 1122, 1123, 1124), (493, 491, 490, 489, 488, 256, 212), (1192, 1191, 1434, 1433), (635, 637, 636), (1089, 1090, 1127, 1128), (1084, 1083, 871, 870), (1473, 1463, 1420, 1421), (548, 551, 822, 546, 545), (773, 656, 735, 774), (1404, 1403, 1457, 1456), (737, 738, 777), (1503, 1504, 1334, 1333), (1188, 1187, 1160, 1159), (1089, 1088, 1128), (476, 479, 478, 778, 783, 782, 781, 474, 475), (520, 523, 522, 814, 819, 818, 817, 518, 519), (472, 473, 474, 781, 780, 779, 772, 773, 468, 469, 470, 471), (1002, 1000, 999, 998, 1001, 1003), (1032, 1145, 1033, 1034), (734, 736, 776, 775), (1444, 1445, 1446, 1514, 1509, 1429, 1430, 1431, 1432, 1433, 1434, 1435, 1436, 1437, 1439, 1438, 1440, 1441, 1442, 1443), (1208, 1210, 1205, 1206), (1122, 1121, 869, 868), (771, 770, 820, 527), (878, 875, 1082, 1081), (1160, 1161, 1186, 1187), (1245, 1244, 1238, 1237), (432, 431, 262, 261), (1448, 1449, 1275, 1304), (1234, 1245, 1236, 1235), (309, 311, 312, 313, 650, 651, 648, 643, 644, 645, 308, 310), (695, 828, 691, 690, 693), (1237, 1236, 1235, 903, 904, 905, 906, 908, 909, 910, 1240, 1239, 1238), (366, 367, 369, 371, 695, 693, 690, 691, 692, 365), (789, 579, 753, 788), (714, 715, 707, 705), (1439, 1476, 1477, 1437), (555, 193, 194, 195, 196, 197, 198, 199, 200, 201, 561, 560, 559, 557, 558, 553, 554), (906, 894, 893, 916), (449, 450, 199, 200), (1184, 1185, 1186, 1507, 1177, 1178, 1179, 1180, 1182, 1181, 1183), (1580, 1579, 1581, 1582, 1590, 1589, 1586, 1584, 1583), (195, 194, 172, 171), (1066, 942, 941, 935), (1012, 1013, 1355, 1354, 1353, 1352, 1351, 1350, 1349, 1008, 1009, 1010, 1011), (1264, 1266, 1262), (1365, 1366, 1499, 1500), (1350, 1351, 1357, 1358), (237, 212, 240, 239, 238), (211, 210, 221, 220), (861, 862, 856, 857), (340, 341, 342, 343, 670, 671, 672, 673, 668, 666, 667, 335, 336, 338, 337, 339), (1463, 1473, 1474, 1475, 1472, 1471, 1112, 1113, 1114, 1115, 1116, 1117, 1464), (1500, 1499, 1366, 1365), (520, 523, 401, 402), (180, 181, 173, 174), (1230, 1229, 899, 900, 901, 902, 903, 1235, 1234, 1233, 1232, 1231), (1423, 1424, 1471, 1472), (1054, 1055, 1102, 1103, 972, 973), (1190, 1189, 1482, 1481), (636, 637, 633, 628, 629, 630, 631, 632, 291, 292, 293, 294, 295, 296, 298), (1155, 1485, 1486, 1441), (424, 425, 282, 283), (960, 961, 965, 966), (176, 175, 180, 179), (441, 227, 480, 481), (1165, 1164, 1170, 1169), (958, 959, 951, 952), (976, 978, 979, 1052, 1053, 974, 975), (887, 886, 1079, 1078), (415, 414, 322, 321), (231, 232, 254, 255), (982, 983, 980), (226, 225, 443, 442), (943, 942, 941, 907, 950, 949, 948, 947, 946, 945, 944), (1464, 1463, 1420, 1250), (347, 348, 514, 515), (942, 1066, 935, 941), (1034, 1033, 1145, 1032), (1448, 1460, 1461, 1462, 1459, 1458, 1457, 1100, 1101, 1102, 1103, 1104, 1105, 1449), (888, 887, 1078, 1077), (626, 621, 616, 615), (1057, 1056, 1100, 1099), (538, 537, 544, 547), (980, 981, 986, 985), (934, 935, 940, 939), (555, 539, 538, 545), (1378, 1379, 1376, 1030, 1031, 1032, 1145, 829, 830, 831, 1147, 1146, 1506, 1380, 1377), (1470, 1469, 1468, 1467, 1466, 1120, 1109, 1110, 1111, 1112, 1471), (95, 101, 102, 100, 92), (387, 388, 389, 390, 391, 392, 393, 710, 711, 708, 706, 707, 386), (920, 921, 1118, 1119), (498, 497, 166, 457), (1384, 1383, 1369, 1368), (596, 595, 599, 598), (1358, 1359, 1350), (1380, 1374, 1375), (1492, 1491, 1392, 1391), (1373, 1506, 1372), (1014, 1013, 1012, 1011), (1370, 1371, 1381, 1382), (233, 239, 253, 254), (238, 239, 234, 235), (1340, 1348, 1339), (254, 232, 233), (268, 271, 267), (272, 267, 269), (1265, 1264, 1262), (592, 593, 585, 591), (1357, 1351, 1356), (1261, 1260, 1258), (1325, 1316, 1324), (203, 209, 208, 202), (1402, 1458, 1459, 1307), (228, 227, 480, 492), (1274, 1273, 1409, 1408), (708, 711, 710, 709), (1304, 1303, 1276, 1275), (574, 756, 567, 575), (446, 210, 445), (515, 514, 348, 347), (1499, 1366, 1367), (535, 536, 544, 541), (1497, 1386, 1496), (1051, 1052, 979, 981), (1326, 1327, 1317), (1278, 1300, 1301), (1402, 1401, 1308, 1307), (442, 443, 225, 226), (438, 484, 437), (944, 945, 1063, 1064), (1501, 1500, 1365, 1364), (1307, 1306, 1462, 1459), (767, 765, 796, 797), (1504, 1334, 1505), (1244, 1245, 1237, 1238), (588, 587, 589), (1341, 1342, 1346), (1323, 1318, 1316, 1324), (363, 364, 355, 356), (562, 563, 564, 565), (1287, 1280, 1281), (994, 993, 1140, 1139), (1175, 1176, 1177, 1507, 1172, 1173, 1174), (1286, 1282, 1283), (936, 938, 937), (482, 481, 441, 440), (649, 653, 652, 654, 656, 655, 657, 658, 827, 650), (1412, 1270, 1271, 1411), (166, 497, 498, 457), (757, 567, 756), (622, 623, 742, 741), (202, 208, 447, 448, 201), (1286, 1283, 1284, 1285), (1376, 1379, 1375), (159, 158, 160, 156), (904, 894, 906, 905), (1267, 1262, 1266), (1380, 1375, 1377), (193, 172, 173, 182), (489, 488, 434, 259), (457, 458, 165, 166), (1127, 1126, 1091, 1090), (695, 694, 693), (209, 203, 202, 208), (1290, 1297, 1298), (1289, 1299, 1300), (440, 439, 483, 482), (1392, 1393, 1331, 1332), (524, 394, 390, 389), (172, 193, 194), (251, 252, 253, 254, 602, 603, 604, 600, 596, 597, 248, 249, 250), (1424, 1423, 1472, 1471), (1422, 1421, 1474, 1475), (1453, 1407, 1452), (1490, 1503, 1333, 1332), (932, 931, 930, 933), (214, 216, 217), (1306, 1462, 1461), (228, 229, 493, 492), (281, 280, 427, 426), (1502, 1501, 1364, 1335), (418, 417, 466, 465), (1157, 1156, 1484, 1483), (1273, 1272, 1410, 1409), (1335, 1336, 1363, 1364), (531, 533, 799, 798), (1292, 1293, 1294, 1295), (1345, 1347, 1343, 1344), (188, 189, 184, 185), (1243, 1244, 1238), (279, 278, 273, 274), (684, 699, 698), (1237, 1245, 1236), (1261, 1257, 1258), (1432, 1433, 1192, 1193), (485, 486, 435, 436), (285, 284, 423, 422), (1224, 1225, 1234), (1355, 1354, 1356), (1313, 1315, 1312), (840, 841, 1123, 1124), (367, 369, 373, 374), (1242, 1239, 1241), (414, 413, 323, 322), (1155, 1154, 1442, 1441), (397, 396, 386, 385), (891, 890, 1110, 1109), (1421, 1474, 1473), (265, 266, 272, 274), (383, 399, 508, 509), (378, 377, 352, 351), (354, 364, 376, 377), (283, 282, 425, 424), (1396, 1328, 1327, 1317), (1211, 1203, 1209), (1228, 1227, 1232, 1231), (1212, 1213, 1204), (955, 956, 957), (1189, 1188, 1159, 1158), (230, 231, 255, 257), (922, 921, 1118, 1117), (359, 360, 361, 358), (1177, 1178, 1180, 1176), (288, 289, 316, 317), (191, 192, 193, 555, 556, 552, 549, 550, 187, 188, 189, 190), (1250, 1464, 1465, 1249), (474, 473, 288, 287), (1263, 1261, 1257, 1256), (1388, 1387, 1495, 1494), (371, 369, 367, 366, 368, 370), (1478, 1477, 1437, 1436), (1207, 1206, 1208), (1158, 1189, 1482, 1483), (1189, 1190, 1481, 1482), (462, 461, 162, 161), (1173, 1162, 1171, 1172), (1170, 1163, 1164), (1393, 1394, 1330, 1331), (1169, 1165, 1166), (841, 840, 1124, 1123), (377, 352, 353, 354), (383, 509, 508, 399), (447, 446, 210, 208), (342, 410, 329, 341), (779, 780, 781, 782, 826, 827, 774, 773, 772), (1459, 1462, 1306, 1307), (1387, 1386, 1496, 1495), (1488, 1440, 1489), (1221, 1222, 1247, 1248), (1235, 1236, 1245, 1234), (1140, 1139, 1138, 1137, 1136, 1135, 1134, 1025, 1001, 1045, 1141), (1352, 1356, 1351), (1147, 1146, 1149, 1148), (1254, 1255, 1415, 1416), (854, 853, 847, 846), (1397, 1317, 1396), (1087, 1088, 1128, 1129), (306, 310, 309, 305), (1174, 1181, 1183), (1173, 1184, 1185), (1231, 1232, 1227, 1228), (1425, 1426, 1217, 1218), (289, 290, 315, 316), (290, 291, 314, 315), (661, 659, 663, 662), (1202, 1204, 1430, 1431), (322, 323, 413, 414), (988, 1050, 981, 987), (1197, 1198, 1196), (361, 358, 357, 362), (1175, 1182, 1181, 1174), (1199, 1198, 1196, 1200), (1180, 1178, 1179), (417, 418, 465, 466), (510, 511, 380, 381), (1483, 1157, 1158), (472, 473, 288, 317), (320, 319, 469, 468), (454, 502, 503, 453), (1480, 1481, 1190, 1191, 1434, 1435, 1479), (236, 237, 238, 235), (416, 415, 321, 320), (659, 661, 662, 663), (510, 509, 382, 381), (1112, 1113, 1074, 1075), (258, 491, 490, 489, 259), (175, 176, 179, 180), (567, 566, 571, 576), (682, 683, 692, 689), (1115, 1116, 1071, 1072), (1108, 1062, 946, 1107), (946, 1062, 1063, 945), (654, 652, 779, 772), (1395, 1396, 1328, 1329), (1085, 1084, 870, 869, 1121, 1132), (591, 585, 586, 603), (829, 833, 832, 830), (504, 505, 451, 452), (1206, 1207, 1208), (842, 843, 866, 867), (582, 583, 590, 587), (881, 877, 879), (859, 858, 857, 860), (466, 467, 416, 417), (850, 852, 1167), (657, 655, 733, 731), (839, 840, 1124, 1125), (394, 391, 393), (908, 913, 912, 909), (680, 681, 689, 686), (700, 696, 693, 690), (1095, 1096, 1145, 829), (1099, 1100, 1056, 1057), (735, 734, 775, 774), (355, 364, 363, 356), (936, 937, 938), (448, 449, 200, 201), (919, 918, 892, 891, 1109, 1120), (444, 445, 223, 224), (707, 706, 708, 709, 712, 715), (1091, 1092, 838, 839), (174, 173, 181, 180), (916, 893, 894, 906), (1028, 1032, 1031, 1029), (1042, 1143, 1144, 1041), (1225, 1226, 1233, 1234), (664, 666, 668), (718, 716, 703, 704), (1093, 1092, 838, 836), (402, 403, 520), (1038, 1039, 1133, 1134), (464, 477, 419, 420), (1054, 973, 972, 1103, 1102, 1055), (1002, 1005, 1004, 1003), (666, 664, 667), (1135, 1023, 1038, 1134), (967, 960, 951, 950), (530, 528, 768, 766), (528, 529, 769, 768), (863, 856, 846, 845), (1043, 1044, 1142, 1143), (761, 762, 806, 805), (664, 665, 673, 668), (380, 511, 512, 349), (1029, 1031, 1030), (644, 647, 642, 643), (550, 551, 548, 549), (815, 676, 725, 816), (579, 577, 752, 753), (1070, 1069, 924, 923), (805, 806, 762, 761), (723, 720, 818, 817), (1375, 1379, 1378, 1377), (1041, 1144, 1143, 1042), (737, 739, 778, 777), (739, 740, 783, 778), (1056, 1055, 1101, 1100), (1019, 995, 994, 1139, 1138, 1020), (618, 617, 616, 620), (559, 557, 801, 802), (628, 629, 638, 634), (422, 423, 284, 285), (590, 594, 585, 584), (756, 574, 575, 567), (604, 600, 595, 591), (1431, 1430, 1204, 1202), (1141, 1046, 992, 1140), (947, 948, 969, 970), (496, 495, 168, 167), (392, 393, 391), (1419, 1418, 1252, 1251), (454, 455, 501, 502), (1024, 1026, 1036, 1037), (704, 812, 813, 718), (407, 408, 344, 345), (311, 312, 303, 305), (1340, 1341, 1342, 1343, 1344, 1513, 1339), (1456, 1455, 1454, 1453, 1452, 1451, 1108, 1097, 1098, 1099, 1100, 1457), (1256, 1257, 1258, 1259, 1510, 1253, 1254, 1255), (1509, 1207, 1208, 1210, 1209, 1211, 1212, 1213, 1214, 1215), (242, 241, 240, 212, 246, 245, 244, 243), (1190, 1191, 1192, 1193, 1194, 1509, 1507, 1186, 1187, 1188, 1189), (323, 324, 325, 663, 659, 658), (668, 673, 672, 671, 670, 827, 667, 666), (308, 307, 304, 314, 313, 312, 311, 309, 310), (544, 547, 546, 822, 823, 541), (1523, 1537, 1539, 1532, 1534, 1524), (1243, 1244, 1245, 1509, 1240, 1241, 1242), (72, 79, 74, 81), (3, 19, 6, 9, 7, 8), (1560, 1562, 1564, 1559, 1552, 1563, 1557, 1558), (1191, 1190, 1189, 1188, 1187, 1186, 864, 865, 866, 867, 868, 869, 870, 871, 1193, 1192), (1264, 1266, 1267, 1268, 1269, 1270, 1271, 1510, 1265), (1336, 1335, 1334, 1333, 1332, 1331, 1330, 1329, 989, 990, 991, 992, 993, 994, 995, 996, 1338, 1337), (160, 161, 162, 163, 529, 525, 526, 157), (525, 529, 821, 526), (104, 97, 94, 93, 99, 92, 100, 105, 106, 102, 101, 103, 91, 90, 88, 87, 86, 83, 84, 89), (212, 206, 205, 204, 203, 202, 201), (304, 326, 325, 324, 323), (1509, 1215, 1216, 1217, 1218, 1219, 1220, 1221, 1222, 1223), (630, 629, 628, 633, 637, 636, 827, 627, 632, 631), (373, 374, 375, 376, 377, 698, 699, 700, 696, 694, 695, 371, 370, 372), (305, 303, 302, 301, 304, 307, 306), (986, 985, 984, 983, 1045, 988, 987), (1311, 1310, 974, 975, 976, 977, 1313, 1312), (1282, 1281, 1280, 952, 953, 954, 955, 956, 1284, 1283), (1514, 1371, 1372, 1373, 1374, 1375, 1376, 1379, 1378), (236, 235, 234, 233, 232, 212, 237), (39, 38, 41, 43, 40, 34, 42, 45, 37, 44), (101, 95, 105, 100, 103), (1478, 1477, 1129, 1130, 1131, 1132, 1121, 1122, 1482, 1481, 1480, 1479), (406, 407, 408, 409, 410, 728, 727, 726, 724, 725, 723, 720, 721, 722, 719, 717, 718, 716, 714, 715, 712, 713, 770, 771, 462, 463, 395, 396, 397, 398, 399, 400, 401, 402, 403, 404, 405), (184, 183, 182, 181, 212, 186, 185), (907, 911, 910, 909, 908, 906, 905), (536, 535, 540, 541, 823, 822, 538, 537), (1571, 1568, 1567, 1565), (246, 247, 248, 597, 598, 599, 595, 591, 592, 242, 243, 244, 245), (1394, 1393, 1392, 1391, 1390, 1389, 1388, 1387, 1386, 1385, 1384, 1383, 1382, 1381, 1447, 1446, 1095, 1096, 1033, 1034, 1035, 1036, 1037, 1038, 1039, 1040, 1041, 1042, 1043, 1044, 1046, 1047, 1048, 1049, 1050, 1396, 1395), (197, 196, 195, 194, 212, 201, 200, 199, 198), (726, 727, 728, 729, 730, 827, 821, 712, 715, 714, 716, 718, 717, 719, 722, 721, 720, 723, 725, 724), (650, 313, 314, 315, 316, 317, 318, 319, 320, 321, 322, 323, 658, 657, 655, 656, 654, 652, 653, 649), (253, 252, 251, 250, 249, 248, 247, 246, 212, 255, 254), (837, 854, 853, 852, 851), (657, 658, 732, 731), (473, 474, 287, 288), (293, 292, 301, 300), (1221, 1248, 1249, 1465, 1466, 1467, 1220), (313, 303, 292, 291), (1222, 1221, 1248, 1247), (330, 329, 340, 339), (653, 652, 779, 780), (404, 405, 518, 519), (819, 814, 717, 719), (1496, 1386, 1387, 1495), (990, 989, 1049, 1048), (1446, 1447, 1506, 1146), (1463, 1464, 1250, 1420), (1402, 1307, 1459, 1458), (1275, 1449, 1450, 1274), (315, 314, 291, 290), (1180, 1182, 1175, 1176), (1461, 1306, 1305, 1460), (1481, 1480, 1479, 1435, 1434, 1191, 1190), (1058, 1099, 1098, 1059), (1219, 1218, 1469, 1468), (537, 538, 547, 544), (310, 306, 305, 309), (300, 299, 295, 294), (499, 498, 457, 456), (374, 373, 369, 367), (1478, 1479, 1435, 1436), (274, 272, 266, 265), (1308, 1309, 1400, 1401), (1240, 1241, 1239), (284, 283, 424, 423), (770, 771, 527, 820), (1441, 1442, 1154, 1155), (398, 397, 385, 384), (724, 726, 669, 674), (1489, 1440, 1441, 1486), (1406, 1407, 1453, 1454), (358, 361, 362, 357), (401, 400, 522, 523), (1221, 1220, 1467, 1466, 1465, 1249, 1248), (470, 319, 318, 471), (513, 348, 349, 512), (416, 467, 468, 320), (169, 197, 494, 495), (1484, 1485, 1155, 1156), (331, 338, 337, 330), (417, 416, 467, 466), (361, 360, 359, 358), (1231, 1230, 1229, 1228), (860, 857, 858, 859), (1283, 1286, 1285, 1284), (169, 170, 196, 197), (1475, 1474, 1421, 1422), (160, 158, 157), (259, 260, 433, 434), (165, 164, 459, 458), (164, 163, 460, 459), (1300, 1278, 1279, 1289), (189, 184, 183, 190), (173, 181, 182), (213, 218, 219, 211), (441, 442, 226, 227), (395, 387, 388, 524), (441, 481, 480, 227), (504, 503, 453, 452), (320, 321, 415, 416), (1505, 1502, 1335, 1334), (439, 440, 482, 483), (268, 267, 271), (1296, 1291, 1290, 1297), (1364, 1363, 1336, 1335), (1261, 1258, 1260), (1274, 1450, 1451, 1408), (1452, 1407, 1408, 1451), (437, 436, 485, 484), (187, 186, 185, 188), (1275, 1276, 1303, 1304), (964, 963, 962, 961), (1347, 1343, 1342, 1346), (217, 216, 214), (1307, 1308, 1401, 1402), (270, 269, 272, 274, 273, 275, 620, 616, 615, 613, 614, 268, 271), (205, 206, 207, 204), (484, 438, 437), (439, 438, 484, 483), (631, 630, 638, 641), (305, 303, 312, 311), (169, 495, 494, 197), (1448, 1460, 1305, 1304), (1460, 1448, 1304, 1305), (505, 504, 452, 451), (1408, 1409, 1273, 1274), (197, 198, 506, 494), (1517, 1529, 1542, 1518, 1515, 1528, 1516), (1515, 1518, 1528), (1165, 1164, 1163, 1162, 846, 847, 848, 849, 850, 1167, 1168, 1169, 1166), (1526, 1525, 1527, 1522, 1519), (1520, 1519, 1521), (1537, 1523, 1524), (1468, 1469, 1470, 1509, 1510, 1474, 1473, 1463, 1464, 1465, 1466, 1467), (1532, 1535, 1530, 1516, 1528, 1527, 1529, 1517, 1531), (117, 129, 126, 127), (806, 807, 802, 801, 800, 799, 798, 797, 821, 822, 824, 805), (1533, 1544, 1537, 1538, 1539, 1540, 1532, 1524, 1534, 1521), (1119, 1118, 1117, 907, 876, 1112, 1111, 1110, 1109, 1120), (857, 856, 862, 861), (1313, 1512, 1310, 1311, 1312), (84, 83, 86, 87, 88), (1536, 1532, 1540), (1541, 1535, 1542), (1533, 1521, 1519, 1543, 1527, 1525, 1544), (433, 434, 435, 436, 437, 438, 439, 440, 441, 442, 443, 444, 445, 446, 447, 448, 449, 450, 451, 452, 453, 454, 455, 456, 457, 458, 459, 460, 461, 462, 771, 769, 768, 766, 767, 765, 764, 763, 761, 762, 759, 760, 758, 757, 756, 755, 754, 752, 753, 751, 750, 749, 747, 748, 745, 746, 744, 743, 428, 429, 430, 431, 432), (1544, 1525, 1526, 1519, 1520, 1527, 1528, 1522, 1521, 1534, 1532, 1531, 1540, 1539, 1537), (1517, 1542, 1531), (1276, 1277, 1302, 1303), (1521, 1522, 1527, 1520), (1045, 1102, 1101, 1100, 1099, 1098, 1097, 907), (1450, 1451, 1510, 1511, 1448, 1449), (7, 12, 19, 3), (565, 205, 206, 207, 209, 208, 210, 211, 213, 214, 215, 570, 566, 567, 563, 564), (1338, 1339, 1513, 1512, 1329, 1330, 1331, 1332, 1333, 1334, 1335, 1336, 1337), (788, 787, 824, 825, 795, 790, 789), (1564, 1562, 1559), (1561, 1549, 1554), (1554, 1553, 1546, 1548, 1556, 1555, 1552, 1561), (431, 430, 429, 428, 427, 426, 425, 424, 423, 422, 421, 419, 420, 418, 417, 416, 415, 414, 413, 412, 304, 256, 212, 447, 446, 445, 444, 443, 442, 441, 440, 439, 438, 437, 436, 435, 434, 433, 432), (209, 207, 206, 212, 216, 215, 214, 213, 211, 210, 208), (635, 634, 638, 641, 640, 827, 636), (1569, 1572, 1565), (1565, 1572, 1570), (380, 379, 378, 377, 368, 386, 385, 384, 383, 382, 381), (1561, 1552, 1550, 1551), (1587, 1590, 1582, 1581, 1589), (1574, 1576, 1575, 1571, 1573, 1572, 1569, 1565, 1577, 1566, 1567, 1568), (144, 143, 145, 146, 154, 153, 150, 148, 147), (1579, 1578, 1583, 1585, 1584, 1586, 1581), (1584, 1585, 1588), (1587, 1584, 1588), (1588, 1585, 1589), (1586, 1589, 1581), (151, 154, 146, 145, 153), (132, 131, 137, 134, 133, 140, 139, 135, 141, 130), (108, 109, 110, 111, 122)])
me_arms.materials.append(mat_material)
me_arms.use_remesh_preserve_volume = False
me_arms.use_remesh_preserve_attributes = False
me_arms.use_mirror_vertex_groups = False
me_arms.update()

# ---- objects
ob_arms = bpy.data.objects.new('arms', me_arms)

# ---- transforms, parenting, visibility, modifiers, constraints
ob_arms.location = (0.4325, 0.004606, -0.03551)
ob_arms.rotation_euler = (1.571, -0.0, -1.571)
ob_arms.lineart.crease_threshold = 0.0

# ---- collection membership
col_collection_1.objects.link(ob_arms)

# ---- scene / render settings (as saved in the file)
scene.frame_start = 1; scene.frame_end = 250; scene.frame_set(1)
scene.render.engine = 'BLENDER_EEVEE_NEXT'
scene.render.resolution_percentage = 50
scene.render.dither_intensity = 0.0
scene.cycles.use_denoising = False
scene.cycles.samples = 128
scene.cycles.sampling_pattern = 'TABULATED_SOBOL'
scene.cycles.light_sampling_threshold = 0.0
scene.cycles.use_adaptive_sampling = False
scene.cycles.use_light_tree = False
scene.cycles.blur_glossy = 0.0
scene.cycles.sample_clamp_indirect = 0.0
scene.view_settings.view_transform = 'Standard'
bpy.context.view_layer.update()

# ---- added for rendering (the .blend has no active camera and no usable light): camera, sun
cam_auto = bpy.data.cameras.new('AutoCamera')
cam_auto.lens = 50.0
cam_auto.sensor_width = 36.0
cam_auto.clip_end = 1000.0
ob_auto_camera = bpy.data.objects.new('AutoCamera', cam_auto)
scene.collection.objects.link(ob_auto_camera)
ob_auto_camera.location = (1.59491, -1.39417, 0.796853)
ob_auto_camera.rotation_euler = (1.09748, -7.21219e-08, 0.694738)
scene.camera = ob_auto_camera
light_auto_sun = bpy.data.lights.new('AutoSun', 'SUN')
light_auto_sun.energy = 3.0
light_auto_sun.angle = 0.0523599
ob_auto_sun = bpy.data.objects.new('AutoSun', light_auto_sun)
scene.collection.objects.link(ob_auto_sun)
ob_auto_sun.rotation_euler = (0.872665, 0.174533, 0.523599)
bpy.context.view_layer.update()
